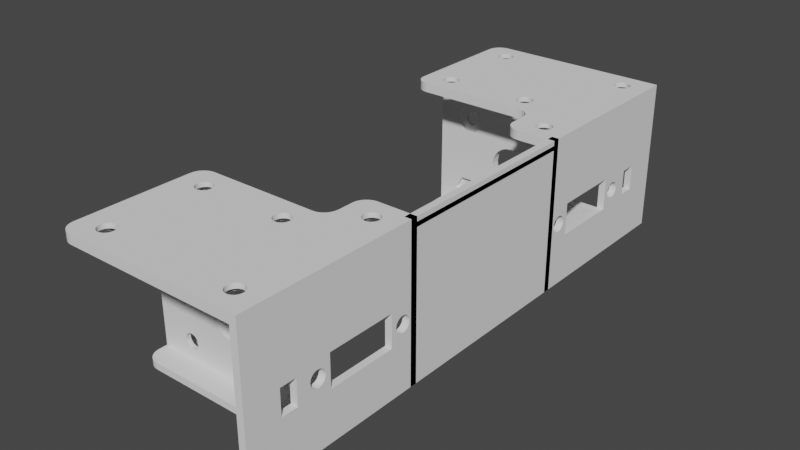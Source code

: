 # Source: 001.blend  (saved by Blender 2.82.7; exported with 4.5.12 LTS)
import bpy
from mathutils import Matrix  # noqa: F401  (used for matrix-valued properties, if any)

bpy.ops.wm.read_factory_settings(use_empty=True)
scene = bpy.context.scene
scene.name = 'Scene'

# ---- collections
col_collection = bpy.data.collections.new('Collection'); scene.collection.children.link(col_collection)

# ---- world
world_world = bpy.data.worlds.new('World'); scene.world = world_world
world_world.use_nodes = True; world_world.node_tree.nodes.clear()
_N = world_world.node_tree.nodes; _L = world_world.node_tree.links
n0 = _N.new('ShaderNodeOutputWorld'); n0.name = 'World Output'; n0.location = (300, 300)
n1 = _N.new('ShaderNodeBackground'); n1.name = 'Background'; n1.location = (10, 300)
n1.inputs[0].default_value = (0.05088, 0.05088, 0.05088, 1.0)
_L.new(n1.outputs[0], n0.inputs[0])
n0.is_active_output = True
world_world.color = (0.05088, 0.05088, 0.05088)
world_world.use_sun_shadow = False
world_world.sun_shadow_jitter_overblur = 0.0

# ---- meshes
me_motormount = bpy.data.meshes.new('motorMount')
me_motormount.from_pydata([(-22.46, 4.115e-14, 16.85), (-21.3, 4.152e-14, 17.0), (-21.3, -2.0, 17.0), (-22.46, -2.0, 16.85), (-23.55, 4.005e-14, 16.4), (-23.55, -2.0, 16.4), (-24.48, -2.0, 15.68), (-24.48, 3.83e-14, 15.68), (-25.2, -2.0, 14.75), (-25.2, 3.603e-14, 14.75), (-25.65, 3.338e-14, 13.66), (-25.65, -2.0, 13.66), (-25.8, 3.053e-14, 12.5), (-25.8, -2.0, 12.5), (-25.65, -2.0, 11.34), (-25.65, 2.769e-14, 11.34), (-25.2, 2.504e-14, 10.25), (-25.2, -2.0, 10.25), (-24.48, 2.276e-14, 9.318), (-24.48, -2.0, 9.318), (-23.55, 2.101e-14, 8.603), (-23.55, -2.0, 8.603), (-22.46, 1.991e-14, 8.153), (-22.46, -2.0, 8.153), (-21.3, 1.954e-14, 8.0), (-21.3, -2.0, 8.0), (-10.11, 4.152e-14, 17.0), (-10.11, -2.0, 17.0), (-10.11, 1.954e-14, 8.0), (-10.11, -2.0, 8.0), (0.0, 2.198e-14, 9.0), (0.0, 0.0, -3.519e-33), (-7.169, 2.198e-14, 9.0), (-35.79, 9.831e-15, 3.85), (-34.15, 2.554e-15, 1.0), (-40.0, 0.0, -3.519e-33), (0.0, 3.908e-14, 16.0), (-7.169, 3.908e-14, 16.0), (-8.063, 4.046e-14, 16.56), (-30.85, 2.554e-15, 1.0), (0.0, 7.205e-14, 29.5), (-9.063, 4.129e-14, 16.9), (-30.85, 6.128e-14, 24.0), (-40.0, 7.205e-14, 29.5), (-34.15, 4.673e-14, 18.3), (-34.15, 1.711e-14, 6.7), (-29.21, 9.831e-15, 3.85), (-30.85, 1.711e-14, 6.7), (-35.79, 5.401e-14, 21.15), (-30.85, 4.673e-14, 18.3), (-34.15, 6.128e-14, 24.0), (-29.21, 5.401e-14, 21.15), (-9.063, 1.978e-14, 8.097), (-8.063, 2.061e-14, 8.437), (-40.0, -2.0, 4.441e-15), (-33.79, -2.0, 4.79), (-33.79, -2.0, 20.21), (-33.18, -2.0, 5.298), (-32.8, -2.0, 5.422), (-33.18, -2.0, 19.7), (-33.52, -2.0, 19.92), (-33.99, -2.0, 20.56), (0.0, -2.0, 4.441e-15), (-9.063, -2.0, 8.097), (-33.52, -2.0, 2.617), (-33.79, -2.0, 2.91), (-31.64, -2.0, 2.499), (-32.01, -2.0, 2.328), (-31.33, -2.0, 2.755), (-32.4, -2.0, 5.447), (-33.18, -2.0, 2.402), (-8.063, -2.0, 8.437), (-33.99, -2.0, 3.261), (-31.1, -2.0, 3.079), (-32.8, -2.0, 2.278), (-7.169, -2.0, 9.0), (-32.8, -2.0, 19.58), (-34.09, -2.0, 3.649), (-32.4, -2.0, 2.253), (-32.4, -2.0, 19.55), (-34.09, -2.0, 4.051), (-33.99, -2.0, 4.439), (9.992e-16, -2.0, 9.0), (-8.063, -2.0, 16.56), (-7.169, -2.0, 16.0), (1.776e-15, -2.0, 16.0), (-32.01, -2.0, 19.63), (-40.0, -2.0, 29.5), (-31.64, -2.0, 22.5), (0.0, -2.0, 29.5), (-31.33, -2.0, 22.25), (-31.64, -2.0, 19.8), (-9.063, -2.0, 16.9), (-33.52, -2.0, 22.38), (-33.18, -2.0, 22.6), (-33.79, -2.0, 22.09), (-33.99, -2.0, 21.74), (-34.09, -2.0, 21.35), (-34.09, -2.0, 20.95), (-31.33, -2.0, 20.05), (-32.8, -2.0, 22.72), (-32.4, -2.0, 22.75), (-31.1, -2.0, 4.621), (-30.95, -2.0, 4.248), (-31.33, -2.0, 4.945), (-32.01, -2.0, 22.67), (-31.64, -2.0, 5.201), (-30.9, -2.0, 3.85), (-31.1, -2.0, 20.38), (-32.01, -2.0, 5.372), (-30.95, -2.0, 20.75), (-30.9, -2.0, 21.15), (-30.95, -2.0, 3.452), (-30.95, -2.0, 21.55), (-31.1, -2.0, 21.92), (-33.52, -2.0, 5.083), (2.984e-15, 17.33, 13.44), (3.059e-15, 17.05, 13.78), (6.55e-15, 19.5, 29.5), (3.116e-15, 16.69, 14.03), (2.896e-15, 17.51, 13.04), (3.152e-15, 16.29, 14.2), (2.8e-15, 17.6, 12.61), (3.553e-15, 13.0, 16.0), (3.164e-15, 15.85, 14.25), (3.152e-15, 15.41, 14.2), (3.116e-15, 15.01, 14.03), (3.059e-15, 14.65, 13.78), (2.984e-15, 14.37, 13.44), (2.896e-15, 14.19, 13.04), (2.8e-15, 14.1, 12.61), (1.998e-15, 13.0, 9.0), (2.703e-15, 14.13, 12.17), (2.61e-15, 14.27, 11.75), (2.528e-15, 14.5, 11.38), (2.461e-15, 14.82, 11.08), (2.414e-15, 15.21, 10.87), (2.39e-15, 15.63, 10.76), (2.39e-15, 16.07, 10.76), (1.972e-31, 19.5, -2.509e-14), (2.414e-15, 16.49, 10.87), (2.461e-15, 16.88, 11.08), (2.528e-15, 17.2, 11.38), (2.61e-15, 17.43, 11.75), (2.703e-15, 17.57, 12.17), (-32.35, 2.15, 29.5), (-30.71, 5.0, 29.5), (-16.65, 2.15, 29.5), (-39.6, 8.5, 29.5), (-39.12, 9.121, 29.5), (-35.65, 7.85, 29.5), (-39.9, 7.776, 29.5), (-37.29, 5.0, 29.5), (-0.7091, 14.5, 29.5), (-2.355, 17.35, 29.5), (-40.0, 7.0, 29.5), (-7.0, 19.5, 29.5), (-5.645, 17.35, 29.5), (-7.776, 19.4, 29.5), (-35.65, 2.15, 29.5), (-8.5, 19.1, 29.5), (-13.35, 2.15, 29.5), (-37.0, 10.0, 29.5), (-13.0, 10.0, 29.5), (-16.65, 7.85, 29.5), (-32.35, 7.85, 29.5), (-9.121, 18.62, 29.5), (-9.598, 18.0, 29.5), (-9.898, 17.28, 29.5), (-7.291, 14.5, 29.5), (-10.0, 16.5, 29.5), (-10.0, 13.0, 29.5), (-10.1, 12.22, 29.5), (-5.645, 11.65, 29.5), (-10.4, 11.5, 29.5), (-2.355, 11.65, 29.5), (-10.88, 10.88, 29.5), (-13.35, 7.85, 29.5), (-12.22, 10.1, 29.5), (-11.5, 10.4, 29.5), (-11.71, 5.0, 29.5), (-18.29, 5.0, 29.5), (-37.78, 9.898, 29.5), (-38.5, 9.598, 29.5), (-5.402, 6.5, -1.443e-14), (-5.879, 5.879, -1.305e-14), (-6.5, 5.402, -1.199e-14), (-5.102, 7.224, -1.604e-14), (-7.224, 5.102, -1.133e-14), (-5.0, 8.0, -1.776e-14), (-8.0, 5.0, -1.11e-14), (-5.0, 16.5, -3.664e-14), (-2.0, 19.5, -4.33e-14), (-4.898, 17.28, -3.836e-14), (-2.776, 19.4, -4.307e-14), (-4.121, 18.62, -4.135e-14), (-4.598, 18.0, -3.997e-14), (-3.5, 19.1, -4.241e-14), (-37.0, 5.0, -1.11e-14), (-40.0, 2.0, -4.441e-15), (-39.6, 3.5, -7.772e-15), (-39.9, 2.776, -6.165e-15), (-37.78, 4.898, -1.088e-14), (-38.5, 4.598, -1.021e-14), (-39.12, 4.121, -9.151e-15), (-30.85, -1.0, 18.3), (-34.15, -1.0, 18.3), (-35.79, -1.0, 21.15), (-34.15, -1.0, 24.0), (-30.85, -1.0, 24.0), (-29.21, -1.0, 21.15), (-30.85, -1.0, 1.0), (-34.15, -1.0, 1.0), (-35.79, -1.0, 3.85), (-34.15, -1.0, 6.7), (-30.85, -1.0, 6.7), (-29.21, -1.0, 3.85), (1.972e-31, -20.5, 2.82e-14), (6.55e-15, -20.5, 29.5), (3.386e-15, -13.0, 15.25), (2.165e-15, -9.5, 9.75), (2.165e-15, -13.0, 9.75), (2.984e-15, -3.372, 13.44), (3.059e-15, -3.652, 13.78), (3.116e-15, -4.007, 14.03), (2.896e-15, -3.186, 13.04), (3.152e-15, -4.415, 14.2), (2.8e-15, -3.103, 12.61), (3.164e-15, -4.85, 14.25), (3.152e-15, -5.285, 14.2), (2.461e-15, -3.821, 11.08), (2.528e-15, -3.502, 11.38), (2.61e-15, -3.267, 11.75), (2.703e-15, -3.131, 12.17), (2.414e-15, -4.206, 10.87), (2.39e-15, -4.631, 10.76), (3.386e-15, -9.5, 15.25), (3.116e-15, -5.693, 14.03), (3.059e-15, -6.048, 13.78), (2.984e-15, -6.328, 13.44), (2.896e-15, -6.514, 13.04), (2.8e-15, -6.597, 12.61), (2.39e-15, -5.069, 10.76), (2.703e-15, -6.569, 12.17), (2.61e-15, -6.433, 11.75), (2.528e-15, -6.198, 11.38), (2.461e-15, -5.879, 11.08), (2.414e-15, -5.494, 10.87), (-0.7091, -15.5, 29.5), (-2.355, -12.65, 29.5), (-5.645, -12.65, 29.5), (-2.355, -18.35, 29.5), (-5.645, -18.35, 29.5), (-32.35, -12.65, 29.5), (-30.71, -15.5, 29.5), (-7.291, -15.5, 29.5), (-35.65, -12.65, 29.5), (-32.35, -18.35, 29.5), (-37.0, -20.5, 29.5), (-35.65, -18.35, 29.5), (-40.0, -17.5, 29.5), (-37.29, -15.5, 29.5), (-37.78, -20.4, 29.5), (-39.9, -18.28, 29.5), (-38.5, -20.1, 29.5), (-39.6, -19.0, 29.5), (-39.12, -19.62, 29.5), (-3.5, -20.1, 4.463e-14), (-2.776, -20.4, 4.529e-14), (-2.0, -20.5, 4.552e-14), (-4.598, -19.0, 4.219e-14), (-4.121, -19.62, 4.357e-14), (-5.0, -17.5, 3.886e-14), (-4.898, -18.28, 4.058e-14), (-5.0, -10.0, 2.22e-14), (-5.402, -8.5, 1.887e-14), (-5.102, -9.224, 2.048e-14), (-5.879, -7.879, 1.749e-14), (-6.5, -7.402, 1.644e-14), (-7.224, -7.102, 1.577e-14), (-8.0, -7.0, 1.554e-14), (-38.5, -6.598, 1.465e-14), (-37.78, -6.898, 1.532e-14), (-37.0, -7.0, 1.554e-14), (-39.12, -6.121, 1.359e-14), (-39.6, -5.5, 1.221e-14), (-40.0, -4.0, 8.882e-15), (-39.9, -4.776, 1.061e-14), (-31.64, -1.0, 2.499), (-31.1, -1.0, 3.079), (-31.33, -1.0, 2.755), (-30.95, -1.0, 4.248), (-30.9, -1.0, 3.85), (-30.95, -1.0, 3.452), (-31.1, -1.0, 4.621), (-31.33, -1.0, 4.945), (-31.64, -1.0, 5.201), (-32.01, -1.0, 5.372), (-32.4, -1.0, 5.447), (-32.8, -1.0, 5.422), (-33.18, -1.0, 5.298), (-33.52, -1.0, 5.083), (-33.79, -1.0, 4.79), (-33.99, -1.0, 4.439), (-34.09, -1.0, 4.051), (-34.09, -1.0, 3.649), (-33.99, -1.0, 3.261), (-33.79, -1.0, 2.91), (-33.52, -1.0, 2.617), (-33.18, -1.0, 2.402), (-32.8, -1.0, 2.278), (-32.4, -1.0, 2.253), (-32.01, -1.0, 2.328), (-31.64, -1.0, 19.8), (-31.1, -1.0, 20.38), (-31.33, -1.0, 20.05), (-30.95, -1.0, 21.55), (-30.9, -1.0, 21.15), (-30.95, -1.0, 20.75), (-31.1, -1.0, 21.92), (-31.33, -1.0, 22.25), (-31.64, -1.0, 22.5), (-32.01, -1.0, 22.67), (-32.4, -1.0, 22.75), (-32.8, -1.0, 22.72), (-33.18, -1.0, 22.6), (-33.52, -1.0, 22.38), (-33.79, -1.0, 22.09), (-33.99, -1.0, 21.74), (-34.09, -1.0, 21.35), (-34.09, -1.0, 20.95), (-33.99, -1.0, 20.56), (-33.79, -1.0, 20.21), (-33.52, -1.0, 19.92), (-33.18, -1.0, 19.7), (-32.8, -1.0, 19.58), (-32.4, -1.0, 19.55), (-32.01, -1.0, 19.63), (1.5, -2.0, 16.0), (1.5, 13.0, 16.0), (1.5, 13.0, 9.0), (1.5, -2.0, 9.0), (1.5, 19.5, -3.436e-14), (1.5, 19.5, 29.5), (1.5, 17.6, 12.61), (1.5, 17.51, 13.04), (1.5, 15.85, 14.25), (1.5, 15.41, 14.2), (1.5, 17.33, 13.44), (1.5, 17.05, 13.78), (1.5, 16.69, 14.03), (1.5, 15.01, 14.03), (1.5, 14.65, 13.78), (1.5, 16.29, 14.2), (1.5, 14.37, 13.44), (1.5, 14.19, 13.04), (1.5, 14.1, 12.61), (1.5, 14.13, 12.17), (1.5, 14.27, 11.75), (1.5, 14.5, 11.38), (1.5, 14.82, 11.08), (1.5, 15.21, 10.87), (1.5, 15.63, 10.76), (1.5, 16.07, 10.76), (1.5, 16.49, 10.87), (1.5, 16.88, 11.08), (1.5, 17.2, 11.38), (1.5, 17.43, 11.75), (1.5, 17.57, 12.17), (-7.0, 19.5, 31.5), (-7.776, 19.4, 31.5), (-8.5, 19.1, 31.5), (-9.121, 18.62, 31.5), (-9.598, 18.0, 31.5), (-9.898, 17.28, 31.5), (-10.0, 16.5, 31.5), (1.5, 19.5, 31.5), (-10.0, 13.0, 31.5), (-13.0, 10.0, 31.5), (-12.22, 10.1, 31.5), (-11.5, 10.4, 31.5), (-10.88, 10.88, 31.5), (-10.4, 11.5, 31.5), (-10.1, 12.22, 31.5), (-37.0, 10.0, 31.5), (-40.0, -17.5, 31.5), (-40.0, 7.0, 31.5), (-37.78, 9.898, 31.5), (-38.5, 9.598, 31.5), (-39.12, 9.121, 31.5), (-39.6, 8.5, 31.5), (-39.9, 7.776, 31.5), (-37.29, 5.0, 30.5), (-35.65, 7.85, 30.5), (-32.35, 7.85, 30.5), (-30.71, 5.0, 30.5), (-32.35, 2.15, 30.5), (-35.65, 2.15, 30.5), (-18.29, 5.0, 30.5), (-16.65, 7.85, 30.5), (-13.35, 7.85, 30.5), (-11.71, 5.0, 30.5), (-13.35, 2.15, 30.5), (-16.65, 2.15, 30.5), (-2.355, 17.35, 30.5), (-0.7091, 14.5, 30.5), (-2.355, 11.65, 30.5), (-5.645, 11.65, 30.5), (-7.291, 14.5, 30.5), (-5.645, 17.35, 30.5), (-40.0, -4.0, -1.5), (-40.0, 2.0, -1.5), (-39.9, 2.776, -1.5), (-39.6, 3.5, -1.5), (-39.12, 4.121, -1.5), (-38.5, 4.598, -1.5), (-37.78, 4.898, -1.5), (-37.0, 5.0, -1.5), (-8.0, 5.0, -1.5), (-5.0, 8.0, -1.5), (-5.102, 7.224, -1.5), (-5.402, 6.5, -1.5), (-5.879, 5.879, -1.5), (-6.5, 5.402, -1.5), (-7.224, 5.102, -1.5), (-5.0, 16.5, -1.5), (-4.898, 17.28, -1.5), (-4.598, 18.0, -1.5), (-4.121, 18.62, -1.5), (-3.5, 19.1, -1.5), (-2.776, 19.4, -1.5), (-2.0, 19.5, -1.5), (1.5, 19.5, -1.5), (1.5, -20.5, 29.5), (1.5, -20.5, 3.669e-14), (1.5, -3.103, 12.61), (1.5, -3.186, 13.04), (1.5, -4.85, 14.25), (1.5, -5.285, 14.2), (1.5, -3.372, 13.44), (1.5, -3.652, 13.78), (1.5, -4.007, 14.03), (1.5, -5.693, 14.03), (1.5, -6.048, 13.78), (1.5, -4.415, 14.2), (1.5, -6.328, 13.44), (1.5, -6.514, 13.04), (1.5, -6.597, 12.61), (1.5, -6.569, 12.17), (1.5, -6.433, 11.75), (1.5, -6.198, 11.38), (1.5, -5.879, 11.08), (1.5, -5.494, 10.87), (1.5, -5.069, 10.76), (1.5, -4.631, 10.76), (1.5, -4.206, 10.87), (1.5, -3.821, 11.08), (1.5, -3.502, 11.38), (1.5, -3.267, 11.75), (1.5, -3.131, 12.17), (1.5, -13.0, 15.25), (1.5, -13.0, 9.75), (1.5, -9.5, 15.25), (1.5, -9.5, 9.75), (-39.9, -18.28, 31.5), (-39.6, -19.0, 31.5), (-39.12, -19.62, 31.5), (-38.5, -20.1, 31.5), (-37.78, -20.4, 31.5), (-37.0, -20.5, 31.5), (1.5, -20.5, 31.5), (-30.71, -15.5, 30.5), (-32.35, -18.35, 30.5), (-35.65, -18.35, 30.5), (-37.29, -15.5, 30.5), (-35.65, -12.65, 30.5), (-32.35, -12.65, 30.5), (-2.355, -12.65, 30.5), (-0.7091, -15.5, 30.5), (-2.355, -18.35, 30.5), (-5.645, -18.35, 30.5), (-7.291, -15.5, 30.5), (-5.645, -12.65, 30.5), (1.5, -20.5, -1.5), (-2.0, -20.5, -1.5), (-2.776, -20.4, -1.5), (-3.5, -20.1, -1.5), (-4.121, -19.62, -1.5), (-4.598, -19.0, -1.5), (-4.898, -18.28, -1.5), (-5.0, -17.5, -1.5), (-5.0, -10.0, -1.5), (-8.0, -7.0, -1.5), (-7.224, -7.102, -1.5), (-6.5, -7.402, -1.5), (-5.879, -7.879, -1.5), (-5.402, -8.5, -1.5), (-5.102, -9.224, -1.5), (-37.0, -7.0, -1.5), (-37.78, -6.898, -1.5), (-38.5, -6.598, -1.5), (-39.12, -6.121, -1.5), (-39.6, -5.5, -1.5), (-39.9, -4.776, -1.5), (-2.885, 15.85, 31.5), (-2.584, 15.53, 31.5), (-3.255, 16.08, 31.5), (-2.373, 15.14, 31.5), (-3.672, 16.22, 31.5), (-2.264, 14.72, 31.5), (-4.11, 16.25, 31.5), (-2.264, 14.28, 31.5), (-4.541, -17.16, 31.5), (-4.938, -16.98, 31.5), (-4.541, 16.16, 31.5), (-32.88, -16.85, 31.5), (-2.373, 13.86, 31.5), (-34.94, -16.98, 31.5), (-35.28, -16.7, 31.5), (-34.54, -17.16, 31.5), (-34.11, -17.25, 31.5), (-33.67, -17.22, 31.5), (-33.25, -17.08, 31.5), (-35.53, -14.66, 31.5), (-35.28, -14.3, 31.5), (-4.938, 15.98, 31.5), (-35.7, -15.06, 31.5), (-35.75, -15.5, 31.5), (-35.7, -15.94, 31.5), (-35.53, -16.34, 31.5), (-5.276, 15.7, 31.5), (-5.534, 15.34, 31.5), (-5.695, 14.94, 31.5), (-5.75, 14.5, 31.5), (-5.695, 14.06, 31.5), (-5.534, 13.66, 31.5), (-5.276, 13.3, 31.5), (-4.938, 13.02, 31.5), (-4.541, 12.84, 31.5), (-4.11, 12.75, 31.5), (-13.88, 6.348, 31.5), (-13.58, 6.029, 31.5), (-14.25, 6.583, 31.5), (-13.37, 5.644, 31.5), (-14.67, 6.719, 31.5), (-13.26, 5.219, 31.5), (-15.11, 6.747, 31.5), (-3.672, 12.78, 31.5), (-13.26, 4.781, 31.5), (-15.54, 6.664, 31.5), (-13.37, 4.356, 31.5), (-15.94, 6.478, 31.5), (-2.584, 13.47, 31.5), (-2.885, 13.15, 31.5), (-2.885, -14.15, 31.5), (-2.584, -14.47, 31.5), (-3.255, 12.92, 31.5), (-3.255, -13.92, 31.5), (-2.373, -14.86, 31.5), (-13.58, 3.971, 31.5), (-3.672, -13.78, 31.5), (-13.88, 3.652, 31.5), (-4.11, -13.75, 31.5), (-14.25, 3.417, 31.5), (-4.541, -13.84, 31.5), (-14.67, 3.281, 31.5), (-4.938, -14.02, 31.5), (-2.264, -15.72, 31.5), (-2.373, -16.14, 31.5), (-2.264, -15.28, 31.5), (-2.584, -16.53, 31.5), (-5.276, -14.3, 31.5), (-15.11, 3.253, 31.5), (-2.885, -16.85, 31.5), (-5.534, -14.66, 31.5), (-15.54, 3.336, 31.5), (-3.255, -17.08, 31.5), (-5.695, -15.06, 31.5), (-3.672, -17.22, 31.5), (-4.11, -17.25, 31.5), (-32.88, 6.348, 31.5), (-16.28, 6.198, 31.5), (-32.58, 6.029, 31.5), (-16.53, 5.843, 31.5), (-33.25, 6.583, 31.5), (-32.37, 5.644, 31.5), (-16.7, 5.435, 31.5), (-33.67, 6.719, 31.5), (-32.26, 5.219, 31.5), (-16.75, 5.0, 31.5), (-34.11, 6.747, 31.5), (-16.7, 4.565, 31.5), (-32.26, 4.781, 31.5), (-34.54, 6.664, 31.5), (-32.37, 4.356, 31.5), (-16.53, 4.157, 31.5), (-34.94, 6.478, 31.5), (-32.58, 3.971, 31.5), (-16.28, 3.802, 31.5), (-35.28, 6.198, 31.5), (-32.88, 3.652, 31.5), (-35.53, 5.843, 31.5), (-35.7, 4.565, 31.5), (-35.75, 5.0, 31.5), (-35.53, 4.157, 31.5), (-35.28, 3.802, 31.5), (-35.7, 5.435, 31.5), (-15.94, 3.522, 31.5), (-32.88, -14.15, 31.5), (-32.58, -14.47, 31.5), (-33.25, -13.92, 31.5), (-33.25, 3.417, 31.5), (-32.37, -14.86, 31.5), (-33.67, -13.78, 31.5), (-33.67, 3.281, 31.5), (-5.75, -15.5, 31.5), (-32.26, -15.28, 31.5), (-34.11, -13.75, 31.5), (-34.11, 3.253, 31.5), (-34.54, 3.336, 31.5), (-5.695, -15.94, 31.5), (-32.26, -15.72, 31.5), (-34.54, -13.84, 31.5), (-5.534, -16.34, 31.5), (-32.37, -16.14, 31.5), (-34.94, -14.02, 31.5), (-34.94, 3.522, 31.5), (-5.276, -16.7, 31.5), (-32.58, -16.53, 31.5), (-32.58, 6.029, 30.5), (-32.88, 6.348, 30.5), (-33.25, 6.583, 30.5), (-32.37, 5.644, 30.5), (-33.67, 6.719, 30.5), (-32.26, 5.219, 30.5), (-34.11, 6.747, 30.5), (-32.26, 4.781, 30.5), (-34.54, 6.664, 30.5), (-32.37, 4.356, 30.5), (-34.94, 6.478, 30.5), (-32.58, 3.971, 30.5), (-35.28, 6.198, 30.5), (-35.53, 5.843, 30.5), (-33.25, 3.417, 30.5), (-32.88, 3.652, 30.5), (-33.67, 3.281, 30.5), (-34.11, 3.253, 30.5), (-35.75, 5.0, 30.5), (-35.7, 4.565, 30.5), (-35.53, 4.157, 30.5), (-35.7, 5.435, 30.5), (-35.28, 3.802, 30.5), (-34.94, 3.522, 30.5), (-34.54, 3.336, 30.5), (-13.58, 3.971, 30.5), (-13.88, 3.652, 30.5), (-14.25, 3.417, 30.5), (-13.37, 4.356, 30.5), (-14.67, 3.281, 30.5), (-13.26, 4.781, 30.5), (-15.11, 3.253, 30.5), (-13.26, 5.219, 30.5), (-15.54, 3.336, 30.5), (-13.37, 5.644, 30.5), (-15.94, 3.522, 30.5), (-13.58, 6.029, 30.5), (-16.28, 3.802, 30.5), (-16.53, 4.157, 30.5), (-13.88, 6.348, 30.5), (-14.25, 6.583, 30.5), (-14.67, 6.719, 30.5), (-15.11, 6.747, 30.5), (-16.75, 5.0, 30.5), (-16.7, 4.565, 30.5), (-16.53, 5.843, 30.5), (-16.7, 5.435, 30.5), (-15.54, 6.664, 30.5), (-15.94, 6.478, 30.5), (-16.28, 6.198, 30.5), (-2.584, 15.53, 30.5), (-2.885, 15.85, 30.5), (-3.255, 16.08, 30.5), (-2.373, 15.14, 30.5), (-3.672, 16.22, 30.5), (-2.264, 14.72, 30.5), (-4.11, 16.25, 30.5), (-2.264, 14.28, 30.5), (-4.541, 16.16, 30.5), (-2.373, 13.86, 30.5), (-4.938, 15.98, 30.5), (-2.584, 13.47, 30.5), (-5.276, 15.7, 30.5), (-5.534, 15.34, 30.5), (-3.255, 12.92, 30.5), (-2.885, 13.15, 30.5), (-3.672, 12.78, 30.5), (-4.11, 12.75, 30.5), (-5.75, 14.5, 30.5), (-5.695, 14.06, 30.5), (-5.534, 13.66, 30.5), (-5.695, 14.94, 30.5), (-5.276, 13.3, 30.5), (-4.938, 13.02, 30.5), (-4.541, 12.84, 30.5), (-32.58, -14.47, 30.5), (-32.88, -14.15, 30.5), (-33.25, -13.92, 30.5), (-32.37, -14.86, 30.5), (-33.67, -13.78, 30.5), (-32.26, -15.28, 30.5), (-34.11, -13.75, 30.5), (-32.26, -15.72, 30.5), (-34.54, -13.84, 30.5), (-32.37, -16.14, 30.5), (-34.94, -14.02, 30.5), (-32.58, -16.53, 30.5), (-35.28, -14.3, 30.5), (-35.53, -14.66, 30.5), (-33.25, -17.08, 30.5), (-32.88, -16.85, 30.5), (-33.67, -17.22, 30.5), (-34.11, -17.25, 30.5), (-35.75, -15.5, 30.5), (-35.7, -15.94, 30.5), (-35.53, -16.34, 30.5), (-35.7, -15.06, 30.5), (-35.28, -16.7, 30.5), (-34.94, -16.98, 30.5), (-34.54, -17.16, 30.5), (-2.584, -16.53, 30.5), (-2.885, -16.85, 30.5), (-3.255, -17.08, 30.5), (-2.373, -16.14, 30.5), (-3.672, -17.22, 30.5), (-2.264, -15.72, 30.5), (-4.11, -17.25, 30.5), (-2.264, -15.28, 30.5), (-4.541, -17.16, 30.5), (-2.373, -14.86, 30.5), (-4.938, -16.98, 30.5), (-2.584, -14.47, 30.5), (-5.276, -16.7, 30.5), (-5.534, -16.34, 30.5), (-2.885, -14.15, 30.5), (-3.255, -13.92, 30.5), (-3.672, -13.78, 30.5), (-4.11, -13.75, 30.5), (-5.75, -15.5, 30.5), (-5.695, -15.94, 30.5), (-5.534, -14.66, 30.5), (-5.695, -15.06, 30.5), (-4.541, -13.84, 30.5), (-4.938, -14.02, 30.5), (-5.276, -14.3, 30.5)], [], [(0, 1, 2), (0, 2, 3), (4, 3, 5), (4, 5, 6), (4, 0, 3), (7, 6, 8), (7, 4, 6), (9, 7, 8), (10, 8, 11), (10, 9, 8), (12, 11, 13), (12, 13, 14), (12, 10, 11), (15, 12, 14), (16, 14, 17), (16, 15, 14), (18, 17, 19), (18, 16, 17), (20, 19, 21), (20, 18, 19), (22, 21, 23), (22, 20, 21), (24, 23, 25), (24, 22, 23), (2, 1, 26), (27, 2, 26), (28, 24, 25), (28, 25, 29), (30, 31, 32), (33, 34, 35), (36, 37, 38), (39, 35, 34), (40, 26, 1), (40, 38, 41), (40, 41, 26), (40, 36, 38), (40, 42, 43), (40, 1, 42), (31, 35, 39), (44, 45, 33), (18, 46, 47), (16, 18, 47), (20, 46, 18), (48, 33, 35), (48, 44, 33), (15, 16, 47), (22, 46, 20), (12, 15, 47), (24, 39, 46), (24, 46, 22), (49, 47, 45), (49, 45, 44), (49, 12, 47), (10, 12, 49), (43, 48, 35), (9, 10, 49), (50, 48, 43), (7, 9, 49), (51, 7, 49), (4, 7, 51), (42, 50, 43), (0, 4, 51), (1, 51, 42), (1, 0, 51), (31, 24, 28), (31, 28, 52), (31, 39, 24), (53, 31, 52), (32, 31, 53), (54, 55, 56), (57, 58, 59), (60, 57, 59), (54, 56, 61), (29, 25, 62), (63, 29, 62), (54, 64, 65), (66, 67, 62), (68, 66, 62), (69, 14, 13), (25, 68, 62), (64, 54, 70), (63, 62, 71), (54, 65, 72), (23, 73, 25), (73, 68, 25), (70, 54, 74), (71, 62, 75), (59, 58, 76), (58, 69, 76), (54, 72, 77), (74, 54, 78), (69, 13, 79), (76, 69, 79), (54, 77, 80), (78, 54, 67), (54, 80, 81), (75, 62, 82), (83, 84, 85), (54, 81, 55), (79, 13, 11), (86, 79, 11), (87, 88, 89), (90, 2, 89), (2, 27, 89), (86, 11, 91), (92, 83, 89), (27, 92, 89), (83, 85, 89), (88, 90, 89), (67, 54, 62), (54, 61, 87), (93, 94, 87), (95, 93, 87), (96, 95, 87), (97, 96, 87), (98, 97, 87), (61, 98, 87), (91, 11, 8), (99, 91, 8), (87, 94, 100), (87, 100, 101), (102, 103, 19), (104, 102, 19), (87, 101, 105), (104, 19, 17), (106, 104, 17), (19, 103, 21), (87, 105, 88), (103, 107, 21), (106, 17, 14), (108, 99, 6), (109, 106, 14), (69, 109, 14), (110, 108, 6), (99, 8, 6), (110, 6, 5), (21, 107, 23), (111, 110, 5), (112, 73, 23), (107, 112, 23), (113, 111, 3), (114, 113, 3), (115, 57, 60), (111, 5, 3), (114, 3, 2), (115, 60, 56), (90, 114, 2), (55, 115, 56), (37, 84, 83), (38, 37, 83), (41, 83, 92), (41, 92, 27), (41, 38, 83), (26, 41, 27), (52, 28, 29), (52, 29, 63), (53, 63, 71), (53, 52, 63), (32, 71, 75), (32, 53, 71), (37, 36, 85), (37, 85, 84), (82, 30, 32), (75, 82, 32), (116, 117, 118), (119, 118, 117), (120, 116, 118), (121, 118, 119), (122, 120, 118), (123, 40, 118), (123, 124, 125), (123, 125, 126), (123, 121, 124), (123, 118, 121), (127, 123, 126), (128, 123, 127), (129, 123, 128), (130, 123, 129), (131, 130, 132), (131, 132, 133), (131, 133, 134), (131, 134, 135), (131, 135, 136), (131, 136, 137), (131, 137, 138), (131, 123, 130), (139, 138, 140), (139, 140, 141), (139, 141, 142), (139, 142, 143), (139, 143, 144), (139, 144, 122), (139, 122, 118), (139, 131, 138), (36, 40, 123), (31, 30, 131), (31, 131, 139), (145, 146, 147), (148, 149, 150), (151, 148, 150), (152, 151, 150), (153, 154, 118), (155, 151, 152), (156, 118, 154), (157, 156, 154), (43, 145, 147), (158, 156, 157), (43, 155, 152), (43, 159, 145), (43, 152, 159), (160, 158, 157), (40, 43, 147), (40, 147, 161), (162, 163, 164), (162, 164, 165), (166, 160, 157), (167, 166, 157), (168, 167, 157), (169, 168, 157), (170, 168, 169), (171, 170, 169), (172, 169, 173), (172, 171, 169), (174, 172, 173), (40, 175, 153), (40, 173, 175), (40, 153, 118), (176, 174, 173), (177, 163, 178), (177, 178, 179), (180, 179, 176), (180, 173, 40), (180, 176, 173), (180, 177, 179), (164, 163, 177), (161, 180, 40), (146, 164, 181), (146, 181, 147), (146, 165, 164), (150, 162, 165), (182, 162, 150), (183, 182, 150), (149, 183, 150), (184, 185, 31), (186, 31, 185), (187, 184, 31), (188, 31, 186), (189, 187, 31), (190, 31, 188), (139, 189, 31), (191, 189, 139), (192, 191, 139), (193, 191, 192), (194, 193, 192), (195, 196, 193), (195, 194, 197), (195, 193, 194), (35, 31, 190), (198, 35, 190), (199, 35, 198), (200, 201, 199), (200, 202, 203), (200, 198, 202), (200, 199, 198), (204, 200, 203), (43, 35, 54), (43, 54, 87), (205, 49, 44), (206, 205, 44), (206, 44, 48), (207, 206, 48), (207, 48, 50), (208, 207, 50), (208, 50, 42), (209, 208, 42), (209, 42, 210), (210, 42, 51), (210, 51, 205), (205, 51, 49), (211, 39, 34), (212, 211, 34), (212, 34, 33), (213, 212, 33), (213, 33, 45), (214, 213, 45), (214, 45, 215), (215, 45, 47), (215, 47, 216), (216, 47, 46), (216, 46, 39), (211, 216, 39), (217, 218, 219), (217, 220, 62), (217, 219, 221), (217, 221, 220), (222, 223, 85), (224, 85, 223), (225, 222, 85), (226, 85, 224), (227, 225, 85), (228, 85, 226), (229, 85, 228), (82, 230, 231), (82, 231, 232), (82, 232, 233), (82, 233, 227), (82, 227, 85), (234, 230, 82), (235, 234, 82), (236, 218, 89), (236, 89, 85), (236, 229, 237), (236, 237, 238), (236, 238, 239), (236, 239, 240), (236, 240, 241), (236, 85, 229), (242, 235, 82), (219, 218, 236), (220, 241, 243), (220, 243, 244), (220, 244, 245), (220, 245, 246), (220, 246, 247), (220, 247, 242), (220, 242, 82), (220, 236, 241), (62, 220, 82), (248, 249, 89), (250, 89, 249), (218, 248, 89), (251, 248, 218), (252, 251, 218), (253, 87, 89), (253, 89, 250), (254, 255, 252), (254, 250, 255), (254, 253, 250), (256, 87, 253), (257, 254, 252), (258, 259, 257), (258, 257, 252), (260, 256, 261), (260, 87, 256), (262, 259, 258), (263, 261, 259), (263, 260, 261), (264, 259, 262), (265, 263, 259), (266, 265, 259), (266, 259, 264), (218, 258, 252), (267, 268, 269), (270, 271, 267), (270, 267, 269), (272, 269, 217), (272, 273, 270), (272, 270, 269), (274, 272, 217), (62, 275, 276), (62, 276, 274), (62, 274, 217), (277, 275, 62), (278, 277, 62), (279, 278, 62), (280, 279, 62), (281, 282, 283), (284, 281, 283), (285, 284, 283), (286, 287, 285), (286, 285, 283), (54, 283, 280), (54, 280, 62), (54, 286, 283), (288, 67, 66), (289, 290, 68), (290, 66, 68), (291, 292, 107), (293, 289, 73), (289, 68, 73), (294, 291, 103), (291, 107, 103), (292, 293, 112), (293, 73, 112), (292, 112, 107), (295, 294, 102), (294, 103, 102), (296, 295, 104), (295, 102, 104), (297, 296, 106), (296, 104, 106), (298, 297, 109), (297, 106, 109), (299, 298, 69), (298, 109, 69), (300, 299, 58), (299, 69, 58), (301, 300, 57), (300, 58, 57), (302, 301, 115), (301, 57, 115), (303, 302, 55), (302, 115, 55), (304, 303, 81), (303, 55, 81), (304, 81, 80), (305, 304, 80), (305, 80, 77), (306, 305, 77), (306, 77, 72), (307, 306, 72), (307, 72, 65), (308, 307, 65), (309, 308, 64), (308, 65, 64), (310, 309, 70), (309, 64, 70), (311, 310, 74), (310, 70, 74), (312, 311, 78), (311, 74, 78), (288, 312, 67), (312, 78, 67), (290, 288, 66), (313, 86, 91), (314, 315, 99), (315, 91, 99), (316, 317, 111), (318, 314, 108), (314, 99, 108), (319, 316, 113), (316, 111, 113), (317, 318, 110), (318, 108, 110), (317, 110, 111), (320, 319, 114), (319, 113, 114), (321, 320, 90), (320, 114, 90), (322, 321, 88), (321, 90, 88), (323, 322, 105), (322, 88, 105), (324, 323, 101), (323, 105, 101), (325, 324, 100), (324, 101, 100), (326, 325, 94), (325, 100, 94), (327, 326, 93), (326, 94, 93), (328, 327, 95), (327, 93, 95), (329, 328, 96), (328, 95, 96), (329, 96, 97), (330, 329, 97), (330, 97, 98), (331, 330, 98), (331, 98, 61), (332, 331, 61), (332, 61, 56), (333, 332, 56), (334, 333, 60), (333, 56, 60), (335, 334, 59), (334, 60, 59), (336, 335, 76), (335, 59, 76), (337, 336, 79), (336, 76, 79), (313, 337, 86), (337, 79, 86), (315, 313, 91), (338, 85, 36), (338, 36, 339), (339, 36, 123), (340, 131, 30), (340, 30, 341), (341, 30, 82), (342, 118, 343), (139, 118, 342), (339, 123, 131), (340, 339, 131), (120, 122, 344), (120, 344, 345), (124, 346, 347), (116, 120, 345), (116, 345, 348), (116, 348, 349), (117, 116, 349), (125, 124, 347), (117, 349, 350), (126, 347, 351), (119, 117, 350), (126, 351, 352), (126, 125, 347), (121, 350, 353), (121, 119, 350), (127, 352, 354), (121, 353, 346), (127, 126, 352), (124, 121, 346), (128, 127, 354), (129, 354, 355), (129, 128, 354), (130, 355, 356), (130, 129, 355), (132, 356, 357), (132, 357, 358), (132, 130, 356), (133, 132, 358), (134, 358, 359), (134, 359, 360), (134, 133, 358), (135, 134, 360), (136, 360, 361), (136, 135, 360), (137, 136, 361), (137, 361, 362), (137, 362, 363), (138, 137, 363), (140, 138, 363), (140, 363, 364), (141, 140, 364), (141, 364, 365), (141, 365, 366), (142, 141, 366), (143, 142, 366), (143, 366, 367), (144, 143, 367), (144, 367, 368), (144, 368, 344), (122, 144, 344), (369, 156, 158), (370, 369, 158), (371, 370, 160), (370, 158, 160), (372, 371, 166), (371, 160, 166), (373, 372, 167), (372, 166, 167), (374, 373, 168), (375, 374, 168), (373, 167, 168), (375, 168, 170), (118, 156, 369), (118, 369, 376), (343, 118, 376), (170, 171, 377), (170, 377, 375), (178, 163, 378), (178, 378, 379), (179, 379, 380), (179, 178, 379), (176, 380, 381), (176, 179, 380), (174, 381, 382), (174, 176, 381), (172, 382, 383), (172, 174, 382), (171, 383, 377), (171, 172, 383), (163, 162, 384), (163, 384, 378), (87, 260, 385), (386, 43, 87), (386, 87, 385), (155, 43, 386), (384, 162, 182), (387, 384, 182), (388, 387, 182), (389, 388, 183), (388, 182, 183), (389, 183, 149), (390, 389, 148), (389, 149, 148), (391, 390, 151), (386, 391, 151), (390, 148, 151), (386, 151, 155), (392, 152, 150), (393, 392, 150), (393, 150, 165), (394, 393, 165), (394, 165, 146), (395, 394, 146), (395, 146, 396), (396, 146, 145), (396, 145, 397), (397, 145, 159), (397, 159, 392), (392, 159, 152), (398, 181, 164), (399, 398, 164), (399, 164, 177), (400, 399, 177), (400, 177, 180), (401, 400, 180), (401, 180, 402), (402, 180, 161), (402, 161, 403), (403, 161, 147), (403, 147, 398), (398, 147, 181), (404, 154, 405), (405, 154, 153), (405, 153, 406), (406, 153, 175), (406, 175, 407), (407, 175, 173), (407, 173, 169), (408, 407, 169), (408, 169, 157), (409, 408, 157), (409, 157, 404), (404, 157, 154), (410, 286, 54), (410, 54, 35), (410, 35, 411), (411, 35, 199), (411, 199, 201), (412, 411, 201), (413, 412, 201), (413, 201, 200), (414, 413, 204), (413, 200, 204), (415, 414, 203), (414, 204, 203), (416, 415, 202), (415, 203, 202), (417, 416, 198), (416, 202, 198), (417, 198, 418), (418, 198, 190), (187, 189, 419), (187, 419, 420), (184, 420, 421), (184, 187, 420), (185, 421, 422), (185, 422, 423), (185, 184, 421), (186, 185, 423), (188, 423, 424), (188, 186, 423), (190, 424, 418), (190, 188, 424), (419, 189, 191), (425, 419, 191), (425, 191, 193), (426, 425, 193), (427, 426, 196), (426, 193, 196), (428, 427, 195), (427, 196, 195), (429, 428, 197), (430, 429, 197), (428, 195, 197), (431, 430, 194), (430, 197, 194), (431, 194, 192), (139, 342, 432), (431, 139, 432), (192, 139, 431), (207, 208, 327), (208, 326, 327), (326, 208, 325), (207, 327, 328), (325, 208, 324), (207, 328, 329), (324, 208, 323), (207, 329, 330), (323, 208, 209), (323, 209, 322), (207, 330, 331), (322, 209, 321), (207, 331, 332), (321, 209, 320), (320, 209, 319), (332, 333, 206), (333, 334, 206), (207, 332, 206), (206, 334, 335), (206, 335, 336), (317, 316, 210), (316, 319, 210), (314, 318, 210), (318, 317, 210), (319, 209, 210), (336, 337, 205), (337, 313, 205), (313, 315, 205), (315, 314, 205), (314, 210, 205), (206, 336, 205), (213, 214, 302), (214, 301, 302), (301, 214, 300), (213, 302, 303), (300, 214, 299), (213, 303, 304), (299, 214, 298), (213, 304, 305), (298, 214, 215), (298, 215, 297), (213, 305, 306), (297, 215, 296), (213, 306, 307), (296, 215, 295), (295, 215, 294), (307, 308, 212), (308, 309, 212), (213, 307, 212), (212, 309, 310), (212, 310, 311), (292, 291, 216), (291, 294, 216), (289, 293, 216), (293, 292, 216), (294, 215, 216), (311, 312, 211), (312, 288, 211), (288, 290, 211), (290, 289, 211), (289, 216, 211), (212, 311, 211), (433, 218, 434), (434, 218, 217), (341, 82, 85), (338, 341, 85), (225, 227, 435), (225, 435, 436), (228, 437, 438), (222, 225, 436), (222, 436, 439), (222, 439, 440), (223, 222, 440), (229, 228, 438), (223, 440, 441), (237, 438, 442), (224, 223, 441), (237, 442, 443), (237, 229, 438), (226, 441, 444), (226, 224, 441), (238, 443, 445), (226, 444, 437), (238, 237, 443), (228, 226, 437), (239, 238, 445), (240, 445, 446), (240, 239, 445), (241, 446, 447), (241, 240, 446), (243, 447, 448), (243, 448, 449), (243, 241, 447), (244, 243, 449), (245, 449, 450), (245, 450, 451), (245, 244, 449), (246, 245, 451), (247, 451, 452), (247, 246, 451), (242, 247, 452), (242, 452, 453), (242, 453, 454), (235, 242, 454), (234, 235, 454), (234, 454, 455), (230, 234, 455), (230, 455, 456), (230, 456, 457), (231, 230, 457), (232, 231, 457), (232, 457, 458), (233, 232, 458), (233, 458, 459), (233, 459, 435), (227, 233, 435), (221, 219, 460), (221, 460, 461), (219, 236, 462), (219, 462, 460), (463, 221, 461), (220, 221, 463), (462, 220, 463), (236, 220, 462), (385, 260, 263), (464, 385, 263), (465, 464, 263), (465, 263, 265), (466, 465, 266), (467, 466, 266), (465, 265, 266), (467, 266, 264), (468, 467, 262), (467, 264, 262), (469, 468, 258), (468, 262, 258), (218, 433, 470), (469, 218, 470), (258, 218, 469), (471, 254, 472), (472, 254, 257), (472, 257, 259), (473, 472, 259), (473, 259, 261), (474, 473, 261), (474, 261, 475), (475, 261, 256), (475, 256, 476), (476, 256, 253), (476, 253, 471), (471, 253, 254), (477, 249, 478), (478, 249, 248), (478, 248, 479), (479, 248, 251), (479, 251, 252), (480, 479, 252), (480, 252, 255), (481, 480, 255), (481, 255, 482), (482, 255, 250), (482, 250, 477), (477, 250, 249), (483, 434, 217), (483, 217, 484), (484, 217, 269), (485, 484, 269), (485, 269, 268), (486, 485, 267), (487, 486, 267), (485, 268, 267), (487, 267, 271), (488, 487, 270), (487, 271, 270), (489, 488, 273), (488, 270, 273), (490, 489, 272), (489, 273, 272), (490, 272, 274), (491, 490, 274), (279, 280, 492), (279, 492, 493), (279, 493, 494), (278, 279, 494), (277, 494, 495), (277, 495, 496), (277, 278, 494), (275, 277, 496), (276, 496, 497), (276, 275, 496), (274, 497, 491), (274, 276, 497), (492, 280, 283), (498, 492, 283), (499, 498, 283), (499, 283, 282), (500, 499, 281), (501, 500, 281), (499, 282, 281), (501, 281, 284), (502, 501, 285), (501, 284, 285), (503, 502, 287), (410, 503, 287), (502, 285, 287), (410, 287, 286), (338, 436, 435), (444, 338, 437), (343, 349, 348), (349, 343, 350), (338, 343, 433), (343, 348, 345), (350, 343, 353), (437, 338, 438), (343, 345, 344), (347, 346, 339), (351, 347, 339), (346, 353, 339), (353, 343, 339), (342, 340, 341), (457, 456, 341), (458, 457, 341), (459, 458, 341), (435, 459, 341), (351, 339, 352), (338, 435, 341), (341, 456, 455), (352, 339, 354), (341, 455, 454), (354, 339, 355), (442, 438, 462), (443, 442, 462), (445, 443, 462), (446, 445, 462), (447, 446, 462), (438, 338, 462), (338, 433, 462), (355, 339, 356), (341, 454, 453), (462, 433, 460), (448, 447, 463), (356, 339, 340), (449, 448, 463), (357, 356, 340), (450, 449, 463), (358, 357, 340), (451, 450, 463), (359, 358, 340), (452, 451, 463), (360, 359, 340), (453, 452, 463), (361, 360, 340), (362, 361, 340), (363, 362, 340), (447, 462, 463), (341, 453, 463), (364, 363, 342), (365, 364, 342), (366, 365, 342), (367, 366, 342), (368, 367, 342), (344, 368, 342), (461, 460, 434), (343, 344, 342), (463, 461, 434), (363, 340, 342), (342, 341, 434), (460, 433, 434), (341, 463, 434), (339, 343, 338), (338, 440, 439), (440, 338, 441), (338, 439, 436), (441, 338, 444), (376, 504, 505), (504, 376, 506), (376, 505, 507), (506, 376, 508), (508, 376, 369), (376, 507, 509), (508, 369, 510), (376, 509, 511), (512, 513, 469), (510, 369, 514), (513, 515, 469), (470, 512, 469), (376, 511, 516), (517, 518, 469), (519, 517, 469), (520, 519, 469), (521, 520, 469), (522, 521, 469), (515, 522, 469), (523, 524, 385), (514, 369, 525), (526, 523, 385), (527, 526, 385), (524, 386, 385), (528, 527, 385), (529, 528, 385), (469, 518, 468), (369, 370, 530), (370, 371, 530), (529, 385, 464), (468, 518, 467), (525, 369, 530), (529, 464, 465), (467, 518, 466), (529, 465, 466), (518, 529, 466), (531, 530, 372), (530, 371, 372), (531, 372, 373), (531, 373, 374), (531, 374, 375), (532, 531, 375), (533, 532, 375), (534, 533, 377), (535, 534, 377), (533, 375, 377), (535, 377, 383), (536, 535, 383), (537, 536, 383), (537, 383, 382), (538, 537, 382), (538, 382, 381), (539, 538, 381), (379, 378, 540), (379, 540, 541), (540, 378, 542), (380, 379, 543), (379, 541, 543), (542, 378, 544), (381, 380, 545), (539, 381, 545), (380, 543, 545), (544, 378, 546), (547, 539, 548), (539, 545, 548), (546, 378, 549), (547, 548, 550), (549, 378, 551), (552, 553, 554), (516, 552, 555), (552, 554, 555), (556, 547, 557), (553, 556, 557), (554, 553, 557), (376, 516, 558), (516, 555, 558), (550, 559, 560), (547, 550, 560), (557, 547, 560), (559, 561, 562), (560, 559, 562), (561, 563, 564), (562, 561, 564), (563, 565, 566), (564, 563, 566), (567, 568, 470), (569, 567, 470), (558, 569, 470), (376, 558, 470), (470, 568, 570), (566, 565, 571), (565, 572, 571), (470, 570, 573), (571, 572, 574), (572, 575, 574), (470, 573, 576), (574, 575, 577), (470, 576, 578), (470, 578, 579), (470, 579, 512), (551, 378, 580), (581, 551, 580), (581, 580, 582), (583, 581, 582), (580, 378, 584), (583, 582, 585), (586, 583, 585), (587, 584, 384), (584, 378, 384), (586, 585, 588), (589, 586, 588), (587, 384, 590), (591, 589, 592), (589, 588, 592), (590, 384, 593), (591, 592, 594), (595, 591, 594), (593, 384, 596), (595, 594, 597), (598, 595, 597), (384, 387, 599), (387, 388, 599), (596, 384, 599), (598, 597, 600), (599, 388, 389), (601, 599, 389), (601, 389, 390), (601, 390, 391), (602, 603, 386), (604, 602, 386), (605, 604, 386), (606, 601, 386), (603, 606, 386), (601, 391, 386), (607, 598, 608), (598, 600, 608), (575, 607, 609), (607, 608, 609), (608, 600, 610), (600, 611, 610), (575, 609, 612), (577, 575, 612), (610, 611, 613), (611, 614, 613), (615, 577, 616), (577, 612, 616), (613, 614, 617), (618, 619, 617), (614, 618, 617), (620, 615, 621), (615, 616, 621), (617, 619, 622), (623, 620, 624), (620, 621, 624), (622, 619, 625), (626, 605, 625), (619, 626, 625), (627, 623, 628), (623, 624, 628), (625, 605, 524), (605, 386, 524), (513, 627, 515), (627, 628, 515), (433, 376, 470), (433, 343, 376), (629, 394, 395), (629, 630, 394), (631, 394, 630), (632, 629, 395), (633, 394, 631), (634, 632, 395), (635, 394, 633), (636, 634, 395), (393, 394, 635), (637, 393, 635), (638, 636, 395), (639, 393, 637), (640, 638, 395), (641, 393, 639), (642, 393, 641), (396, 643, 644), (396, 644, 640), (396, 640, 395), (645, 643, 396), (646, 645, 396), (392, 647, 648), (392, 648, 649), (392, 642, 650), (392, 650, 647), (392, 393, 642), (397, 649, 651), (397, 651, 652), (397, 652, 653), (397, 653, 646), (397, 646, 396), (397, 392, 649), (401, 402, 654), (402, 655, 654), (655, 402, 656), (401, 654, 657), (656, 402, 658), (401, 657, 659), (658, 402, 660), (401, 659, 661), (660, 402, 403), (660, 403, 662), (401, 661, 663), (662, 403, 664), (401, 663, 665), (664, 403, 666), (666, 403, 667), (665, 668, 400), (668, 669, 400), (401, 665, 400), (400, 669, 670), (400, 670, 671), (672, 673, 398), (673, 667, 398), (674, 675, 398), (675, 672, 398), (667, 403, 398), (671, 676, 399), (676, 677, 399), (677, 678, 399), (678, 674, 399), (674, 398, 399), (400, 671, 399), (679, 404, 405), (679, 680, 404), (681, 404, 680), (682, 679, 405), (683, 404, 681), (684, 682, 405), (685, 404, 683), (686, 684, 405), (409, 404, 685), (687, 409, 685), (688, 686, 405), (689, 409, 687), (690, 688, 405), (691, 409, 689), (692, 409, 691), (406, 693, 694), (406, 694, 690), (406, 690, 405), (695, 693, 406), (696, 695, 406), (408, 697, 698), (408, 698, 699), (408, 692, 700), (408, 700, 697), (408, 409, 692), (407, 699, 701), (407, 701, 702), (407, 702, 703), (407, 703, 696), (407, 696, 406), (407, 408, 699), (498, 502, 410), (502, 503, 410), (484, 485, 486), (418, 498, 417), (498, 410, 417), (486, 487, 488), (417, 410, 411), (484, 486, 488), (483, 484, 490), (488, 489, 490), (484, 488, 490), (417, 411, 413), (483, 490, 491), (411, 412, 413), (416, 417, 413), (416, 413, 414), (483, 491, 497), (415, 416, 414), (495, 494, 422), (496, 495, 421), (495, 422, 421), (494, 493, 423), (422, 494, 423), (497, 496, 420), (483, 497, 420), (496, 421, 420), (493, 492, 424), (423, 493, 424), (424, 492, 418), (420, 419, 432), (483, 420, 432), (432, 419, 425), (432, 425, 431), (431, 425, 426), (431, 426, 427), (430, 431, 429), (429, 431, 428), (431, 427, 428), (418, 492, 498), (498, 499, 500), (498, 500, 501), (498, 501, 502), (432, 342, 434), (483, 432, 434), (704, 476, 471), (704, 705, 476), (706, 476, 705), (707, 704, 471), (708, 476, 706), (709, 707, 471), (710, 476, 708), (711, 709, 471), (475, 476, 710), (712, 475, 710), (713, 711, 471), (714, 475, 712), (715, 713, 471), (716, 475, 714), (717, 475, 716), (472, 718, 719), (472, 719, 715), (472, 715, 471), (720, 718, 472), (721, 720, 472), (474, 722, 723), (474, 723, 724), (474, 717, 725), (474, 725, 722), (474, 475, 717), (473, 724, 726), (473, 726, 727), (473, 727, 728), (473, 728, 721), (473, 721, 472), (473, 474, 724), (478, 479, 729), (479, 730, 729), (730, 479, 731), (478, 729, 732), (731, 479, 733), (478, 732, 734), (733, 479, 735), (478, 734, 736), (735, 479, 480), (735, 480, 737), (478, 736, 738), (737, 480, 739), (478, 738, 740), (739, 480, 741), (741, 480, 742), (740, 743, 477), (743, 744, 477), (478, 740, 477), (477, 744, 745), (477, 745, 746), (747, 748, 481), (748, 742, 481), (749, 750, 481), (750, 747, 481), (742, 480, 481), (746, 751, 482), (751, 752, 482), (752, 753, 482), (753, 749, 482), (749, 481, 482), (477, 746, 482), (676, 671, 549), (677, 676, 549), (677, 549, 551), (677, 551, 581), (678, 677, 581), (674, 678, 581), (673, 672, 591), (667, 673, 591), (672, 589, 591), (674, 581, 583), (666, 667, 595), (667, 591, 595), (674, 583, 586), (675, 674, 586), (672, 675, 586), (664, 666, 598), (666, 595, 598), (672, 586, 589), (662, 664, 607), (664, 598, 607), (660, 662, 575), (662, 607, 575), (658, 660, 572), (660, 575, 572), (656, 658, 565), (658, 572, 565), (656, 565, 563), (655, 656, 561), (654, 655, 561), (656, 563, 561), (654, 561, 559), (657, 654, 550), (659, 657, 550), (654, 559, 550), (659, 550, 548), (659, 548, 545), (661, 659, 545), (663, 661, 545), (663, 545, 543), (663, 543, 541), (665, 663, 541), (665, 541, 540), (668, 665, 540), (669, 668, 540), (669, 540, 542), (669, 542, 544), (670, 669, 544), (671, 670, 544), (671, 544, 546), (671, 546, 549), (637, 590, 593), (637, 593, 596), (639, 637, 596), (648, 647, 603), (639, 596, 599), (641, 639, 599), (649, 648, 602), (642, 641, 599), (648, 603, 602), (642, 599, 601), (651, 649, 604), (649, 602, 604), (642, 601, 606), (650, 642, 606), (652, 651, 605), (651, 604, 605), (647, 650, 603), (650, 606, 603), (653, 652, 626), (652, 605, 626), (646, 653, 619), (653, 626, 619), (645, 646, 618), (646, 619, 618), (643, 645, 614), (645, 618, 614), (644, 643, 611), (643, 614, 611), (644, 611, 600), (640, 644, 597), (644, 600, 597), (638, 640, 594), (640, 597, 594), (638, 594, 592), (636, 638, 592), (636, 592, 588), (634, 636, 588), (632, 634, 588), (632, 588, 585), (632, 585, 582), (629, 632, 582), (629, 582, 580), (630, 629, 580), (631, 630, 580), (631, 580, 584), (631, 584, 587), (633, 631, 587), (633, 587, 590), (635, 633, 590), (637, 635, 590), (714, 622, 625), (716, 714, 625), (723, 722, 527), (716, 625, 524), (724, 723, 528), (723, 527, 528), (716, 524, 523), (717, 716, 523), (725, 717, 523), (726, 724, 529), (724, 528, 529), (725, 523, 526), (722, 725, 527), (725, 526, 527), (727, 726, 518), (726, 529, 518), (728, 727, 517), (727, 518, 517), (721, 728, 519), (728, 517, 519), (720, 721, 520), (721, 519, 520), (720, 520, 521), (718, 720, 522), (719, 718, 522), (720, 521, 522), (715, 719, 515), (719, 522, 515), (713, 715, 628), (715, 515, 628), (713, 628, 624), (713, 624, 621), (711, 713, 621), (709, 711, 621), (709, 621, 616), (707, 709, 616), (707, 616, 612), (704, 707, 612), (704, 612, 609), (704, 609, 608), (705, 704, 608), (705, 608, 610), (706, 705, 610), (708, 706, 610), (708, 610, 613), (710, 708, 613), (710, 613, 617), (710, 617, 622), (712, 710, 622), (714, 712, 622), (751, 564, 566), (752, 751, 566), (753, 752, 566), (748, 747, 615), (753, 566, 571), (742, 748, 620), (748, 615, 620), (753, 571, 574), (749, 753, 574), (750, 749, 574), (741, 742, 623), (742, 620, 623), (750, 574, 577), (747, 750, 615), (750, 577, 615), (739, 741, 627), (741, 623, 627), (737, 739, 513), (739, 627, 513), (735, 737, 512), (737, 513, 512), (733, 735, 579), (735, 512, 579), (731, 733, 578), (733, 579, 578), (731, 578, 576), (730, 731, 573), (729, 730, 573), (731, 576, 573), (729, 573, 570), (732, 729, 568), (734, 732, 568), (729, 570, 568), (734, 568, 567), (734, 567, 569), (736, 734, 569), (738, 736, 569), (738, 569, 558), (738, 558, 555), (740, 738, 555), (743, 740, 555), (743, 555, 554), (743, 554, 557), (744, 743, 557), (745, 744, 557), (745, 557, 560), (745, 560, 562), (746, 745, 562), (751, 746, 562), (751, 562, 564), (685, 510, 514), (687, 685, 514), (689, 687, 514), (689, 514, 525), (698, 697, 533), (689, 525, 530), (699, 698, 534), (691, 689, 530), (698, 533, 534), (692, 691, 531), (691, 530, 531), (701, 699, 535), (700, 692, 531), (699, 534, 535), (700, 531, 532), (702, 701, 536), (701, 535, 536), (697, 700, 533), (700, 532, 533), (703, 702, 537), (702, 536, 537), (696, 703, 538), (703, 537, 538), (695, 696, 539), (696, 538, 539), (695, 539, 547), (693, 695, 556), (695, 547, 556), (694, 693, 553), (690, 694, 553), (693, 556, 553), (690, 553, 552), (688, 690, 516), (690, 552, 516), (688, 516, 511), (686, 688, 511), (686, 511, 509), (684, 686, 509), (684, 509, 507), (682, 684, 507), (679, 682, 507), (679, 507, 505), (679, 505, 504), (680, 679, 504), (680, 504, 506), (681, 680, 506), (681, 506, 508), (683, 681, 508), (685, 683, 508), (685, 508, 510)])
me_motormount.use_remesh_fix_poles = True
me_motormount.use_remesh_preserve_attributes = False
me_motormount.use_mirror_vertex_groups = False
me_motormount.update()
me_motormountmirrored_001 = bpy.data.meshes.new('motorMountMirrored.001')
me_motormountmirrored_001.from_pydata([(-22.46, 42.0, 16.85), (-21.3, 42.0, 17.0), (-21.3, 40.0, 17.0), (-22.46, 40.0, 16.85), (-23.55, 42.0, 16.4), (-23.55, 40.0, 16.4), (-24.48, 42.0, 15.68), (-24.48, 40.0, 15.68), (-25.2, 42.0, 14.75), (-25.2, 40.0, 14.75), (-25.65, 42.0, 13.66), (-25.65, 40.0, 13.66), (-25.8, 42.0, 12.5), (-25.8, 40.0, 12.5), (-25.65, 42.0, 11.34), (-25.2, 42.0, 10.25), (-25.65, 40.0, 11.34), (-25.2, 40.0, 10.25), (-24.48, 42.0, 9.318), (-24.48, 40.0, 9.318), (-23.55, 42.0, 8.603), (-23.55, 40.0, 8.603), (-22.46, 42.0, 8.153), (-22.46, 40.0, 8.153), (-21.3, 42.0, 8.0), (-21.3, 40.0, 8.0), (-10.11, 42.0, 17.0), (-10.11, 40.0, 17.0), (-10.11, 40.0, 8.0), (-10.11, 42.0, 8.0), (-7.169, 40.0, 9.0), (0.0, 40.0, 0.0), (0.0, 40.0, 9.0), (-8.063, 40.0, 16.56), (-7.169, 40.0, 16.0), (0.0, 40.0, 16.0), (-40.0, 40.0, 0.0), (-34.15, 40.0, 1.0), (-35.79, 40.0, 3.85), (0.0, 40.0, 29.5), (-30.85, 40.0, 1.0), (-9.063, 40.0, 16.9), (-40.0, 40.0, 29.5), (-30.85, 40.0, 24.0), (-34.15, 40.0, 6.7), (-34.15, 40.0, 18.3), (-30.85, 40.0, 6.7), (-29.21, 40.0, 3.85), (-35.79, 40.0, 21.15), (-30.85, 40.0, 18.3), (-34.15, 40.0, 24.0), (-29.21, 40.0, 21.15), (-9.063, 40.0, 8.097), (-8.063, 40.0, 8.437), (-33.79, 42.0, 20.21), (-33.52, 42.0, 5.083), (-33.79, 42.0, 4.79), (-31.1, 42.0, 21.92), (-31.33, 42.0, 22.25), (-40.0, 42.0, 4.441e-15), (-33.18, 42.0, 19.7), (-32.8, 42.0, 5.422), (-33.18, 42.0, 5.298), (-33.52, 42.0, 19.92), (-33.99, 42.0, 20.56), (-33.79, 42.0, 2.91), (-33.52, 42.0, 2.617), (-33.18, 42.0, 2.402), (-32.4, 42.0, 5.447), (0.0, 42.0, 4.441e-15), (-9.063, 42.0, 8.097), (-32.01, 42.0, 2.328), (-31.64, 42.0, 2.499), (-31.33, 42.0, 2.755), (-33.99, 42.0, 3.261), (-31.1, 42.0, 3.079), (-32.8, 42.0, 2.278), (-8.063, 42.0, 8.437), (-32.8, 42.0, 19.58), (-7.169, 42.0, 9.0), (-34.09, 42.0, 3.649), (-32.4, 42.0, 2.253), (-32.4, 42.0, 19.55), (-34.09, 42.0, 4.051), (-33.99, 42.0, 4.439), (9.992e-16, 42.0, 9.0), (-32.01, 42.0, 19.63), (1.776e-15, 42.0, 16.0), (-7.169, 42.0, 16.0), (-8.063, 42.0, 16.56), (-31.64, 42.0, 19.8), (0.0, 42.0, 29.5), (-9.063, 42.0, 16.9), (-31.64, 42.0, 22.5), (-40.0, 42.0, 29.5), (-33.18, 42.0, 22.6), (-33.52, 42.0, 22.38), (-33.79, 42.0, 22.09), (-33.99, 42.0, 21.74), (-34.09, 42.0, 21.35), (-34.09, 42.0, 20.95), (-31.33, 42.0, 20.05), (-32.8, 42.0, 22.72), (-32.4, 42.0, 22.75), (-30.95, 42.0, 4.248), (-31.1, 42.0, 4.621), (-31.33, 42.0, 4.945), (-32.01, 42.0, 22.67), (-31.64, 42.0, 5.201), (-30.9, 42.0, 3.85), (-31.1, 42.0, 20.38), (-30.95, 42.0, 20.75), (-32.01, 42.0, 5.372), (-30.9, 42.0, 21.15), (-30.95, 42.0, 3.452), (-30.95, 42.0, 21.55), (6.55e-15, 20.5, 29.5), (3.059e-15, 22.95, 13.78), (2.984e-15, 22.67, 13.44), (3.116e-15, 23.31, 14.03), (2.896e-15, 22.49, 13.04), (3.152e-15, 23.71, 14.2), (2.8e-15, 22.4, 12.61), (3.553e-15, 27.0, 16.0), (3.152e-15, 24.59, 14.2), (3.164e-15, 24.15, 14.25), (3.116e-15, 24.99, 14.03), (3.059e-15, 25.35, 13.78), (2.984e-15, 25.63, 13.44), (2.896e-15, 25.81, 13.04), (2.8e-15, 25.9, 12.61), (2.703e-15, 25.87, 12.17), (1.998e-15, 27.0, 9.0), (2.61e-15, 25.73, 11.75), (2.528e-15, 25.5, 11.38), (2.461e-15, 25.18, 11.08), (2.414e-15, 24.79, 10.87), (2.39e-15, 24.37, 10.76), (2.39e-15, 23.93, 10.76), (2.414e-15, 23.51, 10.87), (1.972e-31, 20.5, -2.509e-14), (2.461e-15, 23.12, 11.08), (2.528e-15, 22.8, 11.38), (2.61e-15, 22.57, 11.75), (2.703e-15, 22.43, 12.17), (-16.65, 37.85, 29.5), (-30.71, 35.0, 29.5), (-32.35, 37.85, 29.5), (-35.65, 32.15, 29.5), (-39.12, 30.88, 29.5), (-39.6, 31.5, 29.5), (-2.355, 22.65, 29.5), (-0.7091, 25.5, 29.5), (-39.9, 32.22, 29.5), (-7.0, 20.5, 29.5), (-37.29, 35.0, 29.5), (-40.0, 33.0, 29.5), (-5.645, 22.65, 29.5), (-7.776, 20.6, 29.5), (-8.5, 20.9, 29.5), (-35.65, 37.85, 29.5), (-9.121, 21.38, 29.5), (-13.35, 37.85, 29.5), (-16.65, 32.15, 29.5), (-13.0, 30.0, 29.5), (-37.0, 30.0, 29.5), (-32.35, 32.15, 29.5), (-9.598, 22.0, 29.5), (-9.898, 22.72, 29.5), (-7.291, 25.5, 29.5), (-10.0, 23.5, 29.5), (-10.0, 27.0, 29.5), (-5.645, 28.35, 29.5), (-10.1, 27.78, 29.5), (-10.4, 28.5, 29.5), (-2.355, 28.35, 29.5), (-10.88, 29.12, 29.5), (-12.22, 29.9, 29.5), (-13.35, 32.15, 29.5), (-11.5, 29.6, 29.5), (-11.71, 35.0, 29.5), (-18.29, 35.0, 29.5), (-37.78, 30.1, 29.5), (-38.5, 30.4, 29.5), (-5.879, 34.12, -1.305e-14), (-5.402, 33.5, -1.443e-14), (-6.5, 34.6, -1.199e-14), (-5.102, 32.78, -1.604e-14), (-7.224, 34.9, -1.133e-14), (-5.0, 32.0, -1.776e-14), (-8.0, 35.0, -1.11e-14), (-5.0, 23.5, -3.664e-14), (-2.0, 20.5, -4.33e-14), (-4.898, 22.72, -3.836e-14), (-4.598, 22.0, -3.997e-14), (-2.776, 20.6, -4.307e-14), (-3.5, 20.9, -4.241e-14), (-4.121, 21.38, -4.135e-14), (-37.0, 35.0, -1.11e-14), (-40.0, 38.0, -4.441e-15), (-39.9, 37.22, -6.165e-15), (-38.5, 35.4, -1.021e-14), (-37.78, 35.1, -1.088e-14), (-39.6, 36.5, -7.772e-15), (-39.12, 35.88, -9.151e-15), (-30.85, 41.0, 18.3), (-34.15, 41.0, 18.3), (-35.79, 41.0, 21.15), (-34.15, 41.0, 24.0), (-30.85, 41.0, 24.0), (-29.21, 41.0, 21.15), (-30.85, 41.0, 1.0), (-34.15, 41.0, 1.0), (-35.79, 41.0, 3.85), (-34.15, 41.0, 6.7), (-30.85, 41.0, 6.7), (-29.21, 41.0, 3.85), (3.386e-15, 53.0, 15.25), (6.55e-15, 60.5, 29.5), (1.972e-31, 60.5, 2.82e-14), (2.165e-15, 49.5, 9.75), (2.165e-15, 53.0, 9.75), (3.059e-15, 43.65, 13.78), (2.984e-15, 43.37, 13.44), (3.116e-15, 44.01, 14.03), (2.896e-15, 43.19, 13.04), (3.152e-15, 44.41, 14.2), (2.8e-15, 43.1, 12.61), (3.164e-15, 44.85, 14.25), (3.152e-15, 45.29, 14.2), (2.528e-15, 43.5, 11.38), (2.461e-15, 43.82, 11.08), (2.61e-15, 43.27, 11.75), (2.703e-15, 43.13, 12.17), (2.414e-15, 44.21, 10.87), (2.39e-15, 44.63, 10.76), (3.386e-15, 49.5, 15.25), (3.116e-15, 45.69, 14.03), (3.059e-15, 46.05, 13.78), (2.984e-15, 46.33, 13.44), (2.896e-15, 46.51, 13.04), (2.8e-15, 46.6, 12.61), (2.39e-15, 45.07, 10.76), (2.703e-15, 46.57, 12.17), (2.61e-15, 46.43, 11.75), (2.528e-15, 46.2, 11.38), (2.461e-15, 45.88, 11.08), (2.414e-15, 45.49, 10.87), (-2.355, 52.65, 29.5), (-0.7091, 55.5, 29.5), (-5.645, 52.65, 29.5), (-2.355, 58.35, 29.5), (-5.645, 58.35, 29.5), (-32.35, 52.65, 29.5), (-7.291, 55.5, 29.5), (-30.71, 55.5, 29.5), (-35.65, 52.65, 29.5), (-32.35, 58.35, 29.5), (-35.65, 58.35, 29.5), (-37.0, 60.5, 29.5), (-37.29, 55.5, 29.5), (-40.0, 57.5, 29.5), (-37.78, 60.4, 29.5), (-39.9, 58.28, 29.5), (-38.5, 60.1, 29.5), (-39.6, 59.0, 29.5), (-39.12, 59.62, 29.5), (-3.5, 60.1, 4.463e-14), (-4.121, 59.62, 4.357e-14), (-4.598, 59.0, 4.219e-14), (-2.0, 60.5, 4.552e-14), (-5.0, 57.5, 3.886e-14), (-2.776, 60.4, 4.529e-14), (-4.898, 58.28, 4.058e-14), (-5.0, 50.0, 2.22e-14), (-5.102, 49.22, 2.048e-14), (-5.402, 48.5, 1.887e-14), (-5.879, 47.88, 1.749e-14), (-6.5, 47.4, 1.644e-14), (-7.224, 47.1, 1.577e-14), (-8.0, 47.0, 1.554e-14), (-37.78, 46.9, 1.532e-14), (-38.5, 46.6, 1.465e-14), (-39.12, 46.12, 1.359e-14), (-39.6, 45.5, 1.221e-14), (-37.0, 47.0, 1.554e-14), (-39.9, 44.78, 1.061e-14), (-40.0, 44.0, 8.882e-15), (-32.8, 41.0, 2.278), (-32.4, 41.0, 2.253), (-32.01, 41.0, 2.328), (-31.64, 41.0, 2.499), (-30.9, 41.0, 3.85), (-30.95, 41.0, 4.248), (-31.33, 41.0, 2.755), (-31.1, 41.0, 4.621), (-31.1, 41.0, 3.079), (-31.33, 41.0, 4.945), (-30.95, 41.0, 3.452), (-31.64, 41.0, 5.201), (-32.01, 41.0, 5.372), (-32.4, 41.0, 5.447), (-32.8, 41.0, 5.422), (-33.18, 41.0, 5.298), (-33.52, 41.0, 5.083), (-33.79, 41.0, 4.79), (-33.99, 41.0, 4.439), (-34.09, 41.0, 4.051), (-34.09, 41.0, 3.649), (-33.99, 41.0, 3.261), (-33.79, 41.0, 2.91), (-33.52, 41.0, 2.617), (-33.18, 41.0, 2.402), (-32.8, 41.0, 19.58), (-32.4, 41.0, 19.55), (-32.01, 41.0, 19.63), (-31.64, 41.0, 19.8), (-30.9, 41.0, 21.15), (-30.95, 41.0, 21.55), (-31.33, 41.0, 20.05), (-31.1, 41.0, 21.92), (-31.1, 41.0, 20.38), (-31.33, 41.0, 22.25), (-30.95, 41.0, 20.75), (-31.64, 41.0, 22.5), (-32.01, 41.0, 22.67), (-32.4, 41.0, 22.75), (-32.8, 41.0, 22.72), (-33.18, 41.0, 22.6), (-33.52, 41.0, 22.38), (-33.79, 41.0, 22.09), (-33.99, 41.0, 21.74), (-34.09, 41.0, 21.35), (-34.09, 41.0, 20.95), (-33.99, 41.0, 20.56), (-33.79, 41.0, 20.21), (-33.52, 41.0, 19.92), (-33.18, 41.0, 19.7), (1.5, 42.0, 16.0), (1.5, 27.0, 16.0), (1.5, 27.0, 9.0), (1.5, 42.0, 9.0), (1.5, 20.5, 29.5), (1.5, 20.5, -3.436e-14), (1.5, 22.4, 12.61), (1.5, 22.49, 13.04), (1.5, 24.59, 14.2), (1.5, 24.15, 14.25), (1.5, 22.67, 13.44), (1.5, 22.95, 13.78), (1.5, 23.31, 14.03), (1.5, 24.99, 14.03), (1.5, 25.35, 13.78), (1.5, 23.71, 14.2), (1.5, 25.63, 13.44), (1.5, 25.81, 13.04), (1.5, 25.9, 12.61), (1.5, 25.87, 12.17), (1.5, 25.73, 11.75), (1.5, 25.5, 11.38), (1.5, 25.18, 11.08), (1.5, 24.79, 10.87), (1.5, 24.37, 10.76), (1.5, 23.93, 10.76), (1.5, 23.51, 10.87), (1.5, 23.12, 11.08), (1.5, 22.8, 11.38), (1.5, 22.57, 11.75), (1.5, 22.43, 12.17), (-7.0, 20.5, 31.5), (-7.776, 20.6, 31.5), (-8.5, 20.9, 31.5), (-9.121, 21.38, 31.5), (-9.598, 22.0, 31.5), (-9.898, 22.72, 31.5), (-10.0, 23.5, 31.5), (1.5, 20.5, 31.5), (-10.0, 27.0, 31.5), (-13.0, 30.0, 31.5), (-12.22, 29.9, 31.5), (-11.5, 29.6, 31.5), (-10.88, 29.12, 31.5), (-10.4, 28.5, 31.5), (-10.1, 27.78, 31.5), (-37.0, 30.0, 31.5), (-40.0, 57.5, 31.5), (-40.0, 33.0, 31.5), (-37.78, 30.1, 31.5), (-38.5, 30.4, 31.5), (-39.12, 30.88, 31.5), (-39.6, 31.5, 31.5), (-39.9, 32.22, 31.5), (-35.65, 32.15, 30.5), (-37.29, 35.0, 30.5), (-32.35, 32.15, 30.5), (-30.71, 35.0, 30.5), (-32.35, 37.85, 30.5), (-35.65, 37.85, 30.5), (-16.65, 32.15, 30.5), (-18.29, 35.0, 30.5), (-13.35, 32.15, 30.5), (-11.71, 35.0, 30.5), (-13.35, 37.85, 30.5), (-16.65, 37.85, 30.5), (-0.7091, 25.5, 30.5), (-2.355, 22.65, 30.5), (-2.355, 28.35, 30.5), (-5.645, 28.35, 30.5), (-7.291, 25.5, 30.5), (-5.645, 22.65, 30.5), (-40.0, 44.0, -1.5), (-40.0, 38.0, -1.5), (-39.9, 37.22, -1.5), (-39.6, 36.5, -1.5), (-39.12, 35.88, -1.5), (-38.5, 35.4, -1.5), (-37.78, 35.1, -1.5), (-37.0, 35.0, -1.5), (-8.0, 35.0, -1.5), (-5.0, 32.0, -1.5), (-5.102, 32.78, -1.5), (-5.402, 33.5, -1.5), (-5.879, 34.12, -1.5), (-6.5, 34.6, -1.5), (-7.224, 34.9, -1.5), (-5.0, 23.5, -1.5), (-4.898, 22.72, -1.5), (-4.598, 22.0, -1.5), (-4.121, 21.38, -1.5), (-3.5, 20.9, -1.5), (-2.776, 20.6, -1.5), (-2.0, 20.5, -1.5), (1.5, 20.5, -1.5), (1.5, 60.5, 3.669e-14), (1.5, 60.5, 29.5), (1.5, 43.1, 12.61), (1.5, 43.19, 13.04), (1.5, 45.29, 14.2), (1.5, 44.85, 14.25), (1.5, 43.37, 13.44), (1.5, 43.65, 13.78), (1.5, 44.01, 14.03), (1.5, 45.69, 14.03), (1.5, 46.05, 13.78), (1.5, 44.41, 14.2), (1.5, 46.33, 13.44), (1.5, 46.51, 13.04), (1.5, 46.6, 12.61), (1.5, 46.57, 12.17), (1.5, 46.43, 11.75), (1.5, 46.2, 11.38), (1.5, 45.88, 11.08), (1.5, 45.49, 10.87), (1.5, 45.07, 10.76), (1.5, 44.63, 10.76), (1.5, 44.21, 10.87), (1.5, 43.82, 11.08), (1.5, 43.5, 11.38), (1.5, 43.27, 11.75), (1.5, 43.13, 12.17), (1.5, 53.0, 15.25), (1.5, 53.0, 9.75), (1.5, 49.5, 15.25), (1.5, 49.5, 9.75), (-39.9, 58.28, 31.5), (-39.6, 59.0, 31.5), (-39.12, 59.62, 31.5), (-38.5, 60.1, 31.5), (-37.78, 60.4, 31.5), (-37.0, 60.5, 31.5), (1.5, 60.5, 31.5), (-32.35, 58.35, 30.5), (-30.71, 55.5, 30.5), (-35.65, 58.35, 30.5), (-37.29, 55.5, 30.5), (-35.65, 52.65, 30.5), (-32.35, 52.65, 30.5), (-2.355, 52.65, 30.5), (-0.7091, 55.5, 30.5), (-2.355, 58.35, 30.5), (-5.645, 58.35, 30.5), (-7.291, 55.5, 30.5), (-5.645, 52.65, 30.5), (1.5, 60.5, -1.5), (-2.0, 60.5, -1.5), (-2.776, 60.4, -1.5), (-3.5, 60.1, -1.5), (-4.121, 59.62, -1.5), (-4.598, 59.0, -1.5), (-4.898, 58.28, -1.5), (-5.0, 57.5, -1.5), (-5.0, 50.0, -1.5), (-8.0, 47.0, -1.5), (-7.224, 47.1, -1.5), (-6.5, 47.4, -1.5), (-5.879, 47.88, -1.5), (-5.402, 48.5, -1.5), (-5.102, 49.22, -1.5), (-37.0, 47.0, -1.5), (-37.78, 46.9, -1.5), (-38.5, 46.6, -1.5), (-39.12, 46.12, -1.5), (-39.6, 45.5, -1.5), (-39.9, 44.78, -1.5), (-32.88, 56.85, 31.5), (-5.276, 56.7, 31.5), (-4.938, 56.98, 31.5), (-32.58, 56.53, 31.5), (-2.584, 24.47, 31.5), (-2.885, 24.15, 31.5), (-3.255, 23.92, 31.5), (-2.373, 24.86, 31.5), (-3.672, 23.78, 31.5), (-2.264, 25.28, 31.5), (-4.11, 23.75, 31.5), (-2.264, 25.72, 31.5), (-4.541, 23.84, 31.5), (-4.541, 57.16, 31.5), (-2.373, 26.14, 31.5), (-4.938, 24.02, 31.5), (-35.28, 56.7, 31.5), (-34.94, 56.98, 31.5), (-34.54, 57.16, 31.5), (-34.11, 57.25, 31.5), (-33.67, 57.22, 31.5), (-33.25, 57.08, 31.5), (-35.28, 54.3, 31.5), (-35.53, 54.66, 31.5), (-35.7, 55.06, 31.5), (-35.75, 55.5, 31.5), (-5.276, 24.3, 31.5), (-35.7, 55.94, 31.5), (-35.53, 56.34, 31.5), (-5.534, 24.66, 31.5), (-5.695, 25.06, 31.5), (-5.75, 25.5, 31.5), (-5.695, 25.94, 31.5), (-5.534, 26.34, 31.5), (-5.276, 26.7, 31.5), (-4.938, 26.98, 31.5), (-4.541, 27.16, 31.5), (-4.11, 27.25, 31.5), (-13.88, 33.65, 31.5), (-13.58, 33.97, 31.5), (-14.25, 33.42, 31.5), (-13.37, 34.36, 31.5), (-14.67, 33.28, 31.5), (-13.26, 34.78, 31.5), (-15.11, 33.25, 31.5), (-13.26, 35.22, 31.5), (-3.672, 27.22, 31.5), (-15.54, 33.34, 31.5), (-13.37, 35.64, 31.5), (-15.94, 33.52, 31.5), (-2.584, 54.47, 31.5), (-2.885, 26.85, 31.5), (-2.584, 26.53, 31.5), (-2.885, 54.15, 31.5), (-3.255, 53.92, 31.5), (-3.255, 27.08, 31.5), (-2.373, 54.86, 31.5), (-3.672, 53.78, 31.5), (-13.58, 36.03, 31.5), (-4.11, 53.75, 31.5), (-13.88, 36.35, 31.5), (-4.541, 53.84, 31.5), (-14.25, 36.58, 31.5), (-4.938, 54.02, 31.5), (-14.67, 36.72, 31.5), (-2.373, 56.14, 31.5), (-2.264, 55.72, 31.5), (-2.264, 55.28, 31.5), (-2.584, 56.53, 31.5), (-5.276, 54.3, 31.5), (-15.11, 36.75, 31.5), (-2.885, 56.85, 31.5), (-5.534, 54.66, 31.5), (-15.54, 36.66, 31.5), (-3.255, 57.08, 31.5), (-5.695, 55.06, 31.5), (-3.672, 57.22, 31.5), (-4.11, 57.25, 31.5), (-32.88, 33.65, 31.5), (-16.28, 33.8, 31.5), (-32.58, 33.97, 31.5), (-16.53, 34.16, 31.5), (-33.25, 33.42, 31.5), (-32.37, 34.36, 31.5), (-16.7, 34.56, 31.5), (-33.67, 33.28, 31.5), (-32.26, 34.78, 31.5), (-16.75, 35.0, 31.5), (-34.11, 33.25, 31.5), (-32.26, 35.22, 31.5), (-16.7, 35.44, 31.5), (-34.54, 33.34, 31.5), (-32.37, 35.64, 31.5), (-16.53, 35.84, 31.5), (-34.94, 33.52, 31.5), (-32.58, 36.03, 31.5), (-16.28, 36.2, 31.5), (-35.28, 33.8, 31.5), (-32.88, 36.35, 31.5), (-35.53, 34.16, 31.5), (-35.75, 35.0, 31.5), (-35.7, 35.44, 31.5), (-35.53, 35.84, 31.5), (-35.28, 36.2, 31.5), (-35.7, 34.56, 31.5), (-32.88, 54.15, 31.5), (-15.94, 36.48, 31.5), (-32.58, 54.47, 31.5), (-33.25, 53.92, 31.5), (-33.67, 36.72, 31.5), (-33.25, 36.58, 31.5), (-32.37, 54.86, 31.5), (-33.67, 53.78, 31.5), (-34.11, 36.75, 31.5), (-32.26, 55.28, 31.5), (-5.75, 55.5, 31.5), (-34.11, 53.75, 31.5), (-32.26, 55.72, 31.5), (-5.695, 55.94, 31.5), (-34.54, 53.84, 31.5), (-34.54, 36.66, 31.5), (-32.37, 56.14, 31.5), (-5.534, 56.34, 31.5), (-34.94, 54.02, 31.5), (-34.94, 36.48, 31.5), (-32.58, 33.97, 30.5), (-32.88, 33.65, 30.5), (-33.25, 33.42, 30.5), (-32.37, 34.36, 30.5), (-33.67, 33.28, 30.5), (-32.26, 34.78, 30.5), (-34.11, 33.25, 30.5), (-32.26, 35.22, 30.5), (-34.54, 33.34, 30.5), (-32.37, 35.64, 30.5), (-34.94, 33.52, 30.5), (-32.58, 36.03, 30.5), (-35.28, 33.8, 30.5), (-35.53, 34.16, 30.5), (-32.88, 36.35, 30.5), (-33.25, 36.58, 30.5), (-33.67, 36.72, 30.5), (-34.11, 36.75, 30.5), (-35.7, 35.44, 30.5), (-35.75, 35.0, 30.5), (-35.53, 35.84, 30.5), (-35.7, 34.56, 30.5), (-35.28, 36.2, 30.5), (-34.94, 36.48, 30.5), (-34.54, 36.66, 30.5), (-13.58, 36.03, 30.5), (-13.88, 36.35, 30.5), (-14.25, 36.58, 30.5), (-13.37, 35.64, 30.5), (-14.67, 36.72, 30.5), (-13.26, 35.22, 30.5), (-15.11, 36.75, 30.5), (-13.26, 34.78, 30.5), (-15.54, 36.66, 30.5), (-13.37, 34.36, 30.5), (-15.94, 36.48, 30.5), (-13.58, 33.97, 30.5), (-16.28, 36.2, 30.5), (-16.53, 35.84, 30.5), (-13.88, 33.65, 30.5), (-14.25, 33.42, 30.5), (-14.67, 33.28, 30.5), (-15.11, 33.25, 30.5), (-16.7, 35.44, 30.5), (-16.75, 35.0, 30.5), (-16.7, 34.56, 30.5), (-16.53, 34.16, 30.5), (-15.54, 33.34, 30.5), (-15.94, 33.52, 30.5), (-16.28, 33.8, 30.5), (-2.584, 24.47, 30.5), (-2.885, 24.15, 30.5), (-3.255, 23.92, 30.5), (-2.373, 24.86, 30.5), (-3.672, 23.78, 30.5), (-2.264, 25.28, 30.5), (-4.11, 23.75, 30.5), (-2.264, 25.72, 30.5), (-4.541, 23.84, 30.5), (-2.373, 26.14, 30.5), (-4.938, 24.02, 30.5), (-2.584, 26.53, 30.5), (-5.276, 24.3, 30.5), (-5.534, 24.66, 30.5), (-2.885, 26.85, 30.5), (-3.255, 27.08, 30.5), (-3.672, 27.22, 30.5), (-4.11, 27.25, 30.5), (-5.695, 25.94, 30.5), (-5.75, 25.5, 30.5), (-5.534, 26.34, 30.5), (-5.695, 25.06, 30.5), (-5.276, 26.7, 30.5), (-4.938, 26.98, 30.5), (-4.541, 27.16, 30.5), (-32.58, 54.47, 30.5), (-32.88, 54.15, 30.5), (-33.25, 53.92, 30.5), (-32.37, 54.86, 30.5), (-33.67, 53.78, 30.5), (-32.26, 55.28, 30.5), (-34.11, 53.75, 30.5), (-32.26, 55.72, 30.5), (-34.54, 53.84, 30.5), (-32.37, 56.14, 30.5), (-34.94, 54.02, 30.5), (-32.58, 56.53, 30.5), (-35.28, 54.3, 30.5), (-35.53, 54.66, 30.5), (-32.88, 56.85, 30.5), (-33.25, 57.08, 30.5), (-33.67, 57.22, 30.5), (-34.11, 57.25, 30.5), (-35.7, 55.94, 30.5), (-35.75, 55.5, 30.5), (-35.53, 56.34, 30.5), (-35.7, 55.06, 30.5), (-35.28, 56.7, 30.5), (-34.94, 56.98, 30.5), (-34.54, 57.16, 30.5), (-2.584, 56.53, 30.5), (-2.885, 56.85, 30.5), (-3.255, 57.08, 30.5), (-2.373, 56.14, 30.5), (-3.672, 57.22, 30.5), (-2.264, 55.72, 30.5), (-4.11, 57.25, 30.5), (-2.264, 55.28, 30.5), (-4.541, 57.16, 30.5), (-2.373, 54.86, 30.5), (-4.938, 56.98, 30.5), (-2.584, 54.47, 30.5), (-5.276, 56.7, 30.5), (-5.534, 56.34, 30.5), (-2.885, 54.15, 30.5), (-3.255, 53.92, 30.5), (-3.672, 53.78, 30.5), (-4.11, 53.75, 30.5), (-5.695, 55.94, 30.5), (-5.75, 55.5, 30.5), (-5.695, 55.06, 30.5), (-5.534, 54.66, 30.5), (-4.541, 53.84, 30.5), (-4.938, 54.02, 30.5), (-5.276, 54.3, 30.5)], [], [(0, 1, 2), (0, 2, 3), (4, 0, 5), (0, 3, 5), (6, 4, 7), (4, 5, 7), (8, 6, 9), (10, 8, 9), (6, 7, 9), (10, 9, 11), (12, 10, 13), (14, 12, 13), (10, 11, 13), (15, 14, 16), (14, 13, 16), (15, 16, 17), (18, 15, 19), (15, 17, 19), (20, 18, 21), (18, 19, 21), (22, 20, 23), (24, 22, 23), (20, 21, 23), (24, 23, 25), (26, 2, 1), (27, 2, 26), (24, 25, 28), (29, 24, 28), (30, 31, 32), (33, 34, 35), (36, 37, 38), (2, 27, 39), (37, 36, 40), (41, 33, 39), (27, 41, 39), (33, 35, 39), (42, 43, 39), (43, 2, 39), (40, 36, 31), (38, 44, 45), (44, 46, 45), (46, 47, 19), (46, 19, 17), (19, 47, 21), (36, 38, 48), (38, 45, 48), (46, 17, 16), (21, 47, 23), (46, 16, 13), (47, 40, 25), (23, 47, 25), (45, 46, 49), (46, 13, 49), (49, 13, 11), (36, 48, 42), (49, 11, 9), (42, 48, 50), (49, 9, 7), (49, 7, 51), (51, 7, 5), (42, 50, 43), (51, 5, 3), (43, 51, 2), (51, 3, 2), (28, 25, 31), (52, 28, 31), (25, 40, 31), (52, 31, 53), (53, 31, 30), (54, 55, 56), (1, 57, 58), (54, 56, 59), (60, 61, 62), (60, 62, 63), (64, 54, 59), (65, 66, 59), (67, 59, 66), (12, 14, 68), (69, 24, 29), (69, 29, 70), (69, 71, 72), (69, 72, 73), (74, 65, 59), (69, 73, 24), (24, 75, 22), (24, 73, 75), (76, 59, 67), (77, 69, 70), (78, 61, 60), (78, 68, 61), (79, 69, 77), (80, 74, 59), (81, 59, 76), (82, 12, 68), (82, 68, 78), (83, 80, 59), (71, 59, 81), (84, 83, 59), (10, 12, 82), (56, 84, 59), (85, 69, 79), (10, 82, 86), (87, 88, 89), (90, 10, 86), (91, 26, 1), (91, 89, 92), (91, 92, 26), (91, 87, 89), (91, 58, 93), (91, 1, 58), (91, 93, 94), (69, 59, 71), (94, 64, 59), (94, 95, 96), (94, 96, 97), (94, 97, 98), (94, 98, 99), (94, 99, 100), (94, 100, 64), (8, 10, 90), (8, 90, 101), (102, 95, 94), (103, 102, 94), (18, 104, 105), (18, 105, 106), (107, 103, 94), (15, 18, 106), (93, 107, 94), (15, 106, 108), (20, 104, 18), (20, 109, 104), (6, 101, 110), (6, 110, 111), (6, 8, 101), (14, 15, 108), (4, 6, 111), (14, 108, 112), (14, 112, 68), (22, 109, 20), (4, 111, 113), (0, 4, 113), (22, 75, 114), (22, 114, 109), (0, 113, 115), (0, 115, 57), (63, 62, 55), (54, 63, 55), (1, 0, 57), (89, 88, 34), (89, 34, 33), (92, 89, 41), (26, 92, 41), (89, 33, 41), (26, 41, 27), (29, 28, 52), (70, 29, 52), (77, 70, 53), (70, 52, 53), (79, 77, 30), (77, 53, 30), (87, 35, 88), (88, 35, 34), (79, 32, 85), (30, 32, 79), (116, 117, 118), (117, 116, 119), (116, 118, 120), (119, 116, 121), (116, 120, 122), (116, 39, 123), (124, 125, 123), (126, 124, 123), (125, 121, 123), (121, 116, 123), (126, 123, 127), (127, 123, 128), (128, 123, 129), (129, 123, 130), (131, 130, 132), (133, 131, 132), (134, 133, 132), (135, 134, 132), (136, 135, 132), (137, 136, 132), (138, 137, 132), (130, 123, 132), (139, 138, 140), (141, 139, 140), (142, 141, 140), (143, 142, 140), (144, 143, 140), (122, 144, 140), (116, 122, 140), (138, 132, 140), (123, 39, 35), (132, 32, 31), (140, 132, 31), (145, 146, 147), (148, 149, 150), (116, 151, 152), (148, 150, 153), (151, 116, 154), (148, 153, 155), (155, 153, 156), (151, 154, 157), (157, 154, 158), (145, 147, 42), (157, 158, 159), (155, 156, 42), (147, 160, 42), (160, 155, 42), (145, 42, 39), (157, 159, 161), (162, 145, 39), (163, 164, 165), (166, 163, 165), (157, 161, 167), (157, 167, 168), (157, 168, 169), (169, 168, 170), (169, 170, 171), (172, 169, 173), (169, 171, 173), (172, 173, 174), (152, 175, 39), (175, 172, 39), (116, 152, 39), (172, 174, 176), (177, 164, 178), (179, 177, 178), (176, 179, 180), (39, 172, 180), (172, 176, 180), (179, 178, 180), (178, 164, 163), (39, 180, 162), (181, 163, 146), (145, 181, 146), (163, 166, 146), (166, 165, 148), (148, 165, 182), (148, 182, 183), (148, 183, 149), (31, 184, 185), (184, 31, 186), (31, 185, 187), (186, 31, 188), (31, 187, 189), (188, 31, 190), (31, 189, 140), (140, 189, 191), (140, 191, 192), (192, 191, 193), (192, 193, 194), (195, 192, 196), (192, 194, 197), (196, 192, 197), (190, 31, 36), (190, 36, 198), (198, 36, 199), (198, 199, 200), (201, 202, 203), (202, 198, 203), (198, 200, 203), (201, 203, 204), (59, 36, 94), (94, 36, 42), (45, 49, 205), (45, 205, 206), (48, 45, 206), (48, 206, 207), (50, 48, 207), (50, 207, 208), (43, 50, 208), (43, 208, 209), (51, 43, 209), (51, 209, 210), (205, 51, 210), (49, 51, 205), (37, 40, 211), (37, 211, 212), (213, 37, 212), (38, 37, 213), (44, 38, 213), (44, 213, 214), (46, 44, 214), (46, 214, 215), (216, 46, 215), (47, 46, 216), (40, 47, 216), (40, 216, 211), (217, 218, 219), (69, 220, 219), (221, 217, 219), (220, 221, 219), (87, 222, 223), (222, 87, 224), (87, 223, 225), (224, 87, 226), (87, 225, 227), (226, 87, 228), (228, 87, 229), (230, 231, 85), (232, 230, 85), (233, 232, 85), (227, 233, 85), (87, 227, 85), (85, 231, 234), (85, 234, 235), (91, 218, 236), (87, 91, 236), (237, 229, 236), (238, 237, 236), (239, 238, 236), (240, 239, 236), (241, 240, 236), (229, 87, 236), (85, 235, 242), (236, 218, 217), (243, 241, 220), (244, 243, 220), (245, 244, 220), (246, 245, 220), (247, 246, 220), (242, 247, 220), (241, 236, 220), (85, 242, 220), (85, 220, 69), (91, 248, 249), (248, 91, 250), (91, 249, 218), (218, 249, 251), (218, 251, 252), (91, 94, 253), (250, 91, 253), (252, 254, 255), (254, 250, 255), (250, 253, 255), (253, 94, 256), (252, 255, 257), (257, 258, 259), (252, 257, 259), (260, 256, 261), (256, 94, 261), (259, 258, 262), (258, 260, 263), (260, 261, 263), (262, 258, 264), (258, 263, 265), (258, 265, 266), (264, 258, 266), (252, 259, 218), (267, 268, 269), (219, 270, 271), (270, 272, 271), (272, 267, 271), (269, 273, 271), (267, 269, 271), (219, 271, 274), (275, 276, 69), (274, 275, 69), (219, 274, 69), (69, 276, 277), (69, 277, 278), (69, 278, 279), (69, 279, 280), (281, 282, 283), (281, 283, 284), (285, 281, 286), (281, 284, 286), (285, 286, 287), (280, 285, 59), (69, 280, 59), (285, 287, 59), (81, 76, 288), (71, 289, 290), (71, 81, 289), (72, 290, 291), (72, 71, 290), (104, 292, 293), (104, 109, 292), (73, 291, 294), (73, 72, 291), (105, 293, 295), (105, 104, 293), (75, 294, 296), (75, 73, 294), (106, 295, 297), (106, 105, 295), (114, 296, 298), (114, 75, 296), (108, 297, 299), (109, 298, 292), (109, 114, 298), (108, 106, 297), (112, 299, 300), (112, 300, 301), (112, 108, 299), (68, 112, 301), (61, 301, 302), (61, 302, 303), (61, 68, 301), (62, 61, 303), (55, 303, 304), (55, 62, 303), (56, 304, 305), (56, 55, 304), (84, 305, 306), (84, 56, 305), (83, 84, 306), (83, 306, 307), (80, 83, 307), (80, 307, 308), (74, 80, 308), (74, 308, 309), (65, 309, 310), (65, 74, 309), (66, 310, 311), (66, 65, 310), (67, 311, 312), (67, 66, 311), (76, 312, 288), (76, 67, 312), (81, 288, 289), (82, 78, 313), (86, 314, 315), (86, 82, 314), (90, 315, 316), (90, 86, 315), (115, 317, 318), (115, 113, 317), (101, 316, 319), (101, 90, 316), (57, 318, 320), (57, 115, 318), (110, 319, 321), (110, 101, 319), (58, 320, 322), (58, 57, 320), (111, 321, 323), (111, 110, 321), (93, 322, 324), (113, 323, 317), (113, 111, 323), (93, 58, 322), (107, 324, 325), (107, 325, 326), (107, 93, 324), (103, 107, 326), (102, 326, 327), (102, 327, 328), (102, 103, 326), (95, 102, 328), (96, 328, 329), (96, 95, 328), (97, 329, 330), (97, 96, 329), (98, 330, 331), (98, 97, 330), (99, 98, 331), (99, 331, 332), (100, 99, 332), (100, 332, 333), (64, 100, 333), (64, 333, 334), (54, 334, 335), (54, 64, 334), (63, 335, 336), (63, 54, 335), (60, 336, 337), (60, 63, 336), (78, 337, 313), (78, 60, 337), (82, 313, 314), (35, 87, 338), (339, 35, 338), (123, 35, 339), (32, 132, 340), (341, 32, 340), (85, 32, 341), (342, 116, 140), (343, 342, 140), (132, 123, 339), (132, 339, 340), (344, 122, 120), (345, 344, 120), (346, 347, 125), (345, 120, 118), (348, 345, 118), (349, 348, 118), (349, 118, 117), (346, 125, 124), (350, 349, 117), (351, 346, 126), (350, 117, 119), (352, 351, 126), (346, 124, 126), (353, 350, 121), (350, 119, 121), (354, 352, 127), (347, 353, 121), (352, 126, 127), (347, 121, 125), (354, 127, 128), (355, 354, 129), (354, 128, 129), (356, 355, 130), (355, 129, 130), (357, 356, 131), (358, 357, 131), (356, 130, 131), (358, 131, 133), (359, 358, 134), (360, 359, 134), (358, 133, 134), (360, 134, 135), (361, 360, 136), (360, 135, 136), (361, 136, 137), (362, 361, 137), (363, 362, 137), (363, 137, 138), (363, 138, 139), (364, 363, 139), (364, 139, 141), (365, 364, 141), (366, 365, 141), (366, 141, 142), (366, 142, 143), (367, 366, 143), (367, 143, 144), (368, 367, 144), (344, 368, 144), (344, 144, 122), (158, 154, 369), (158, 369, 370), (158, 370, 371), (159, 158, 371), (161, 371, 372), (161, 159, 371), (167, 372, 373), (167, 161, 372), (168, 373, 374), (168, 374, 375), (168, 167, 373), (170, 168, 375), (369, 154, 116), (376, 369, 116), (376, 116, 342), (377, 171, 375), (375, 171, 170), (378, 164, 177), (379, 378, 177), (380, 379, 177), (380, 177, 179), (381, 380, 176), (380, 179, 176), (382, 381, 174), (381, 176, 174), (383, 382, 173), (382, 174, 173), (377, 383, 171), (383, 173, 171), (384, 165, 164), (378, 384, 164), (385, 261, 94), (94, 42, 386), (385, 94, 386), (386, 42, 156), (182, 165, 384), (182, 384, 387), (183, 387, 388), (183, 182, 387), (149, 388, 389), (149, 183, 388), (150, 389, 390), (150, 149, 389), (153, 390, 391), (153, 150, 390), (156, 391, 386), (156, 153, 391), (392, 155, 393), (148, 155, 392), (394, 148, 392), (166, 148, 394), (395, 166, 394), (146, 166, 395), (147, 146, 395), (147, 395, 396), (160, 147, 396), (160, 396, 397), (393, 160, 397), (155, 160, 393), (398, 181, 399), (163, 181, 398), (400, 163, 398), (178, 163, 400), (401, 178, 400), (180, 178, 401), (162, 180, 401), (162, 401, 402), (145, 162, 402), (145, 402, 403), (399, 145, 403), (181, 145, 399), (404, 151, 405), (152, 151, 404), (175, 152, 404), (175, 404, 406), (407, 175, 406), (172, 175, 407), (169, 172, 407), (169, 407, 408), (409, 169, 408), (157, 169, 409), (151, 157, 409), (151, 409, 405), (59, 287, 410), (36, 59, 410), (411, 36, 410), (199, 36, 411), (200, 199, 411), (200, 411, 412), (200, 412, 413), (203, 200, 413), (204, 413, 414), (204, 203, 413), (201, 414, 415), (201, 204, 414), (202, 415, 416), (202, 201, 415), (198, 416, 417), (198, 202, 416), (418, 198, 417), (190, 198, 418), (419, 189, 187), (420, 419, 187), (421, 420, 185), (420, 187, 185), (422, 421, 184), (423, 422, 184), (421, 185, 184), (423, 184, 186), (424, 423, 188), (423, 186, 188), (418, 424, 190), (424, 188, 190), (191, 189, 419), (191, 419, 425), (193, 191, 425), (193, 425, 426), (193, 426, 427), (194, 193, 427), (197, 427, 428), (197, 194, 427), (196, 428, 429), (196, 197, 428), (195, 429, 430), (195, 430, 431), (195, 196, 429), (192, 195, 431), (432, 343, 140), (432, 140, 431), (431, 140, 192), (330, 208, 207), (330, 329, 208), (328, 208, 329), (331, 330, 207), (327, 208, 328), (332, 331, 207), (326, 208, 327), (333, 332, 207), (209, 208, 326), (325, 209, 326), (334, 333, 207), (324, 209, 325), (335, 334, 207), (322, 209, 324), (320, 209, 322), (206, 336, 335), (206, 337, 336), (206, 335, 207), (313, 337, 206), (314, 313, 206), (210, 318, 317), (210, 320, 318), (210, 323, 321), (210, 317, 323), (210, 209, 320), (205, 315, 314), (205, 316, 315), (205, 319, 316), (205, 321, 319), (205, 210, 321), (205, 314, 206), (305, 214, 213), (305, 304, 214), (303, 214, 304), (306, 305, 213), (302, 214, 303), (307, 306, 213), (301, 214, 302), (308, 307, 213), (215, 214, 301), (300, 215, 301), (309, 308, 213), (299, 215, 300), (310, 309, 213), (297, 215, 299), (295, 215, 297), (212, 311, 310), (212, 312, 311), (212, 310, 213), (288, 312, 212), (289, 288, 212), (216, 293, 292), (216, 295, 293), (216, 298, 296), (216, 292, 298), (216, 215, 295), (211, 290, 289), (211, 291, 290), (211, 294, 291), (211, 296, 294), (211, 216, 296), (211, 289, 212), (433, 218, 434), (219, 218, 433), (338, 85, 341), (87, 85, 338), (435, 227, 225), (436, 435, 225), (437, 438, 228), (436, 225, 223), (439, 436, 223), (440, 439, 223), (440, 223, 222), (437, 228, 229), (441, 440, 222), (442, 437, 237), (441, 222, 224), (443, 442, 237), (437, 229, 237), (444, 441, 226), (441, 224, 226), (445, 443, 238), (438, 444, 226), (443, 237, 238), (438, 226, 228), (445, 238, 239), (446, 445, 240), (445, 239, 240), (447, 446, 241), (446, 240, 241), (448, 447, 243), (449, 448, 243), (447, 241, 243), (449, 243, 244), (450, 449, 245), (451, 450, 245), (449, 244, 245), (451, 245, 246), (452, 451, 247), (451, 246, 247), (452, 247, 242), (453, 452, 242), (454, 453, 242), (454, 242, 235), (454, 235, 234), (455, 454, 234), (455, 234, 231), (456, 455, 231), (457, 456, 231), (457, 231, 230), (457, 230, 232), (458, 457, 232), (458, 232, 233), (459, 458, 233), (435, 459, 233), (435, 233, 227), (460, 217, 221), (461, 460, 221), (462, 236, 217), (460, 462, 217), (461, 221, 463), (463, 221, 220), (463, 220, 462), (462, 220, 236), (261, 385, 464), (263, 261, 464), (265, 464, 465), (265, 465, 466), (265, 263, 464), (266, 466, 467), (266, 265, 466), (264, 266, 467), (262, 467, 468), (262, 264, 467), (259, 468, 469), (259, 262, 468), (470, 434, 218), (470, 218, 469), (469, 218, 259), (471, 255, 472), (257, 255, 471), (258, 257, 471), (258, 471, 473), (260, 258, 473), (260, 473, 474), (475, 260, 474), (256, 260, 475), (476, 256, 475), (253, 256, 476), (255, 253, 476), (255, 476, 472), (249, 248, 477), (249, 477, 478), (251, 249, 478), (251, 478, 479), (480, 251, 479), (252, 251, 480), (481, 252, 480), (254, 252, 481), (482, 254, 481), (250, 254, 482), (248, 250, 482), (248, 482, 477), (219, 433, 483), (484, 219, 483), (270, 219, 484), (270, 484, 485), (272, 270, 485), (267, 485, 486), (267, 486, 487), (267, 272, 485), (268, 267, 487), (269, 487, 488), (269, 268, 487), (273, 488, 489), (273, 269, 488), (271, 489, 490), (271, 273, 489), (274, 271, 490), (274, 490, 491), (492, 280, 279), (493, 492, 279), (494, 493, 279), (494, 279, 278), (495, 494, 277), (496, 495, 277), (494, 278, 277), (496, 277, 276), (497, 496, 275), (496, 276, 275), (491, 497, 274), (497, 275, 274), (285, 280, 492), (285, 492, 498), (285, 498, 499), (281, 285, 499), (282, 499, 500), (282, 500, 501), (282, 281, 499), (283, 282, 501), (284, 501, 502), (284, 283, 501), (286, 502, 503), (286, 503, 410), (286, 284, 502), (287, 286, 410), (435, 436, 338), (438, 338, 444), (348, 349, 342), (350, 342, 349), (434, 342, 338), (345, 348, 342), (437, 338, 438), (353, 342, 350), (344, 345, 342), (339, 347, 346), (339, 346, 351), (339, 353, 347), (339, 342, 353), (341, 340, 343), (341, 456, 457), (341, 457, 458), (341, 458, 459), (341, 459, 435), (341, 435, 338), (352, 339, 351), (455, 456, 341), (354, 339, 352), (454, 455, 341), (355, 339, 354), (462, 437, 442), (462, 442, 443), (462, 443, 445), (462, 445, 446), (462, 446, 447), (462, 338, 437), (462, 434, 338), (453, 454, 341), (356, 339, 355), (460, 434, 462), (463, 447, 448), (340, 339, 356), (463, 448, 449), (340, 356, 357), (463, 449, 450), (340, 357, 358), (463, 450, 451), (340, 358, 359), (463, 451, 452), (340, 359, 360), (463, 452, 453), (340, 360, 361), (340, 361, 362), (340, 362, 363), (463, 462, 447), (463, 453, 341), (343, 363, 364), (343, 364, 365), (343, 365, 366), (343, 366, 367), (343, 367, 368), (343, 368, 344), (433, 460, 461), (343, 344, 342), (433, 461, 463), (343, 340, 363), (433, 341, 343), (433, 434, 460), (433, 463, 341), (338, 342, 339), (439, 440, 338), (441, 338, 440), (436, 439, 338), (444, 338, 441), (504, 505, 506), (504, 507, 505), (508, 509, 376), (510, 376, 509), (511, 508, 376), (512, 376, 510), (369, 376, 512), (513, 511, 376), (514, 369, 512), (515, 513, 376), (516, 369, 514), (469, 506, 517), (518, 515, 376), (469, 504, 506), (469, 517, 470), (519, 369, 516), (469, 520, 521), (469, 521, 522), (469, 522, 523), (469, 523, 524), (469, 524, 525), (469, 525, 504), (385, 526, 527), (385, 527, 528), (385, 528, 529), (385, 386, 526), (530, 370, 369), (530, 371, 370), (385, 529, 531), (385, 531, 532), (468, 520, 469), (530, 369, 519), (464, 385, 532), (467, 520, 468), (465, 464, 532), (372, 530, 533), (466, 520, 467), (466, 465, 532), (372, 371, 530), (466, 532, 520), (373, 372, 533), (374, 373, 533), (375, 374, 533), (375, 533, 534), (375, 534, 535), (377, 375, 535), (377, 535, 536), (377, 536, 537), (383, 377, 537), (383, 537, 538), (383, 538, 539), (382, 383, 539), (382, 539, 540), (381, 382, 540), (381, 540, 541), (542, 378, 379), (543, 542, 379), (544, 378, 542), (545, 379, 380), (545, 543, 379), (546, 378, 544), (547, 380, 381), (547, 381, 541), (547, 545, 380), (548, 378, 546), (549, 547, 541), (549, 541, 550), (551, 378, 548), (552, 549, 550), (553, 378, 551), (554, 555, 556), (554, 557, 555), (558, 550, 559), (558, 559, 555), (558, 555, 557), (560, 556, 518), (560, 554, 556), (561, 562, 552), (561, 550, 558), (561, 552, 550), (563, 564, 562), (563, 562, 561), (565, 566, 564), (565, 564, 563), (567, 566, 565), (567, 568, 566), (470, 569, 570), (470, 570, 571), (470, 571, 560), (470, 518, 376), (470, 560, 518), (572, 569, 470), (573, 568, 567), (573, 574, 568), (575, 572, 470), (576, 574, 573), (576, 577, 574), (578, 575, 470), (579, 577, 576), (580, 578, 470), (581, 580, 470), (517, 581, 470), (582, 378, 553), (582, 553, 583), (584, 582, 583), (584, 583, 585), (586, 378, 582), (587, 584, 585), (587, 585, 588), (384, 378, 586), (384, 586, 589), (590, 587, 588), (590, 588, 591), (592, 384, 589), (593, 591, 594), (593, 590, 591), (595, 384, 592), (596, 594, 597), (596, 593, 594), (598, 384, 595), (599, 597, 600), (599, 596, 597), (601, 387, 384), (601, 388, 387), (601, 384, 598), (602, 599, 600), (389, 388, 601), (389, 601, 603), (390, 389, 603), (391, 390, 603), (386, 604, 605), (386, 605, 606), (386, 606, 607), (386, 603, 608), (386, 608, 604), (386, 391, 603), (609, 600, 610), (609, 602, 600), (611, 609, 610), (611, 610, 577), (612, 602, 609), (612, 613, 614), (612, 614, 602), (615, 577, 579), (615, 611, 577), (616, 613, 612), (616, 617, 613), (618, 579, 619), (618, 615, 579), (620, 617, 616), (621, 619, 622), (621, 618, 619), (623, 617, 620), (623, 624, 617), (625, 622, 626), (625, 621, 622), (627, 624, 623), (627, 607, 628), (627, 628, 624), (507, 626, 505), (507, 625, 626), (526, 607, 627), (526, 386, 607), (376, 342, 470), (470, 342, 434), (395, 394, 629), (394, 630, 629), (630, 394, 631), (395, 629, 632), (631, 394, 633), (395, 632, 634), (633, 394, 635), (395, 634, 636), (635, 394, 392), (635, 392, 637), (395, 636, 638), (637, 392, 639), (395, 638, 640), (639, 392, 641), (641, 392, 642), (643, 644, 396), (640, 643, 396), (395, 640, 396), (396, 644, 645), (396, 645, 646), (647, 648, 393), (649, 647, 393), (650, 642, 393), (648, 650, 393), (642, 392, 393), (651, 649, 397), (652, 651, 397), (653, 652, 397), (646, 653, 397), (396, 646, 397), (649, 393, 397), (654, 402, 401), (654, 655, 402), (656, 402, 655), (657, 654, 401), (658, 402, 656), (659, 657, 401), (660, 402, 658), (661, 659, 401), (403, 402, 660), (662, 403, 660), (663, 661, 401), (664, 403, 662), (665, 663, 401), (666, 403, 664), (667, 403, 666), (400, 668, 665), (400, 669, 668), (400, 665, 401), (670, 669, 400), (671, 670, 400), (399, 672, 673), (399, 667, 672), (399, 674, 675), (399, 673, 674), (399, 403, 667), (398, 676, 671), (398, 677, 676), (398, 678, 677), (398, 675, 678), (398, 399, 675), (398, 671, 400), (404, 405, 679), (405, 680, 679), (680, 405, 681), (404, 679, 682), (681, 405, 683), (404, 682, 684), (683, 405, 685), (404, 684, 686), (685, 405, 409), (685, 409, 687), (404, 686, 688), (687, 409, 689), (404, 688, 690), (689, 409, 691), (691, 409, 692), (693, 694, 406), (690, 693, 406), (404, 690, 406), (406, 694, 695), (406, 695, 696), (697, 698, 408), (699, 697, 408), (700, 692, 408), (698, 700, 408), (692, 409, 408), (701, 699, 407), (702, 701, 407), (703, 702, 407), (696, 703, 407), (406, 696, 407), (699, 408, 407), (502, 501, 498), (503, 502, 498), (410, 503, 498), (417, 498, 418), (417, 410, 498), (488, 486, 485), (488, 487, 486), (411, 410, 417), (490, 484, 483), (412, 411, 417), (490, 485, 484), (490, 489, 488), (490, 488, 485), (413, 412, 417), (491, 490, 483), (413, 417, 416), (414, 416, 415), (414, 413, 416), (497, 491, 483), (422, 494, 495), (421, 495, 496), (421, 422, 495), (423, 493, 494), (423, 494, 422), (420, 496, 497), (420, 497, 483), (420, 421, 496), (424, 492, 493), (424, 493, 423), (418, 492, 424), (432, 419, 420), (432, 420, 483), (425, 419, 432), (431, 425, 432), (426, 425, 431), (427, 426, 431), (429, 431, 430), (428, 431, 429), (428, 427, 431), (498, 492, 418), (500, 499, 498), (501, 500, 498), (433, 343, 432), (433, 432, 483), (472, 476, 704), (476, 705, 704), (705, 476, 706), (472, 704, 707), (706, 476, 708), (472, 707, 709), (708, 476, 710), (472, 709, 711), (710, 476, 475), (710, 475, 712), (472, 711, 713), (712, 475, 714), (472, 713, 715), (714, 475, 716), (716, 475, 717), (718, 719, 471), (715, 718, 471), (472, 715, 471), (471, 719, 720), (471, 720, 721), (722, 723, 474), (724, 722, 474), (725, 717, 474), (723, 725, 474), (717, 475, 474), (726, 724, 473), (727, 726, 473), (728, 727, 473), (721, 728, 473), (471, 721, 473), (724, 474, 473), (729, 479, 478), (729, 730, 479), (731, 479, 730), (732, 729, 478), (733, 479, 731), (734, 732, 478), (735, 479, 733), (736, 734, 478), (480, 479, 735), (737, 480, 735), (738, 736, 478), (739, 480, 737), (740, 738, 478), (741, 480, 739), (742, 480, 741), (477, 743, 740), (477, 744, 743), (477, 740, 478), (745, 744, 477), (746, 745, 477), (481, 747, 748), (481, 742, 747), (481, 749, 750), (481, 748, 749), (481, 480, 742), (482, 751, 746), (482, 752, 751), (482, 753, 752), (482, 750, 753), (482, 481, 750), (482, 746, 477), (548, 546, 670), (548, 670, 671), (548, 671, 676), (551, 548, 676), (553, 551, 676), (553, 676, 677), (553, 677, 678), (594, 673, 672), (594, 591, 673), (583, 553, 678), (597, 672, 667), (597, 594, 672), (585, 583, 678), (585, 678, 675), (585, 675, 674), (600, 667, 666), (588, 674, 673), (600, 597, 667), (588, 585, 674), (591, 588, 673), (610, 666, 664), (610, 600, 666), (577, 664, 662), (577, 662, 660), (577, 610, 664), (574, 577, 660), (568, 660, 658), (568, 658, 656), (568, 574, 660), (566, 568, 656), (564, 656, 655), (564, 566, 656), (562, 655, 654), (562, 564, 655), (552, 654, 657), (552, 562, 654), (549, 552, 657), (549, 657, 659), (547, 549, 659), (547, 659, 661), (545, 547, 661), (545, 661, 663), (543, 545, 663), (543, 663, 665), (542, 543, 665), (542, 665, 668), (544, 542, 668), (544, 668, 669), (544, 669, 670), (546, 544, 670), (592, 589, 633), (592, 633, 635), (595, 592, 635), (595, 635, 637), (595, 637, 639), (598, 595, 639), (605, 648, 647), (605, 604, 648), (601, 598, 639), (601, 639, 641), (606, 647, 649), (606, 605, 647), (603, 641, 642), (603, 601, 641), (607, 649, 651), (607, 606, 649), (608, 603, 642), (608, 642, 650), (604, 650, 648), (628, 651, 652), (604, 608, 650), (628, 607, 651), (624, 652, 653), (624, 628, 652), (617, 653, 646), (617, 624, 653), (613, 646, 645), (613, 617, 646), (614, 645, 644), (614, 613, 645), (602, 644, 643), (602, 614, 644), (599, 643, 640), (599, 640, 638), (599, 602, 643), (596, 599, 638), (593, 596, 638), (593, 638, 636), (590, 593, 636), (590, 636, 634), (590, 634, 632), (587, 590, 632), (584, 587, 632), (584, 632, 629), (582, 584, 629), (582, 629, 630), (586, 582, 630), (586, 630, 631), (589, 586, 631), (589, 631, 633), (623, 620, 712), (627, 623, 712), (627, 712, 714), (627, 714, 716), (526, 627, 716), (531, 723, 722), (531, 529, 723), (526, 716, 717), (527, 526, 717), (532, 722, 724), (532, 531, 722), (528, 717, 725), (528, 527, 717), (520, 724, 726), (520, 726, 727), (529, 725, 723), (520, 532, 724), (529, 528, 725), (521, 520, 727), (522, 727, 728), (522, 521, 727), (523, 728, 721), (523, 522, 728), (524, 721, 720), (524, 523, 721), (525, 720, 719), (525, 524, 720), (504, 719, 718), (504, 718, 715), (504, 525, 719), (507, 715, 713), (507, 504, 715), (625, 713, 711), (625, 507, 713), (621, 625, 711), (618, 621, 711), (618, 711, 709), (618, 709, 707), (615, 618, 707), (615, 707, 704), (611, 615, 704), (609, 611, 704), (609, 704, 705), (609, 705, 706), (612, 609, 706), (612, 706, 708), (616, 612, 708), (620, 616, 708), (620, 708, 710), (620, 710, 712), (563, 745, 746), (565, 563, 746), (565, 746, 751), (619, 748, 747), (567, 565, 751), (567, 751, 752), (567, 752, 753), (622, 619, 747), (573, 567, 753), (626, 747, 742), (626, 622, 747), (576, 573, 753), (576, 753, 750), (505, 742, 741), (505, 626, 742), (579, 576, 750), (579, 750, 749), (619, 749, 748), (506, 741, 739), (619, 579, 749), (506, 505, 741), (517, 739, 737), (517, 506, 739), (581, 737, 735), (581, 517, 737), (580, 735, 733), (580, 581, 735), (578, 733, 731), (578, 580, 733), (575, 731, 730), (575, 578, 731), (572, 730, 729), (572, 729, 732), (572, 575, 730), (569, 572, 732), (570, 569, 732), (570, 732, 734), (571, 570, 734), (571, 734, 736), (560, 571, 736), (560, 736, 738), (560, 738, 740), (554, 560, 740), (557, 554, 740), (557, 740, 743), (558, 557, 743), (558, 743, 744), (561, 558, 744), (561, 744, 745), (563, 561, 745), (514, 685, 687), (516, 514, 687), (519, 516, 687), (519, 687, 689), (536, 698, 697), (536, 697, 699), (536, 535, 698), (530, 519, 689), (530, 689, 691), (530, 691, 692), (537, 536, 699), (533, 530, 692), (538, 699, 701), (534, 533, 692), (538, 701, 702), (534, 692, 700), (538, 537, 699), (534, 700, 698), (535, 534, 698), (539, 538, 702), (540, 702, 703), (540, 539, 702), (541, 703, 696), (541, 540, 703), (550, 696, 695), (550, 541, 696), (559, 695, 694), (559, 550, 695), (555, 694, 693), (555, 559, 694), (556, 693, 690), (556, 690, 688), (556, 555, 693), (518, 556, 688), (515, 518, 688), (515, 688, 686), (513, 515, 686), (513, 686, 684), (513, 684, 682), (511, 513, 682), (508, 511, 682), (508, 682, 679), (509, 508, 679), (509, 679, 680), (509, 680, 681), (510, 509, 681), (512, 510, 681), (512, 681, 683), (514, 512, 683), (514, 683, 685)])
me_motormountmirrored_001.use_remesh_fix_poles = True
me_motormountmirrored_001.use_remesh_preserve_attributes = False
me_motormountmirrored_001.use_mirror_vertex_groups = False
me_motormountmirrored_001.update()
me_cube_001 = bpy.data.meshes.new('Cube.001')
me_cube_001.from_pydata([(-1.0, -1.0, -1.0), (-1.0, -1.0, 1.0), (-1.0, 1.0, -1.0), (-1.0, 1.0, 1.0), (1.0, -1.0, -1.0), (1.0, -1.0, 1.0), (1.0, 1.0, -1.0), (1.0, 1.0, 1.0)], [], [(0, 1, 3, 2), (2, 3, 7, 6), (6, 7, 5, 4), (4, 5, 1, 0), (2, 6, 4, 0), (7, 3, 1, 5)])
_uv = me_cube_001.uv_layers.new(name='UVMap')
_uv.uv.foreach_set('vector', [0.375, 0.0, 0.625, 0.0, 0.625, 0.25, 0.375, 0.25, 0.375, 0.25, 0.625, 0.25, 0.625, 0.5, 0.375, 0.5, 0.375, 0.5, 0.625, 0.5, 0.625, 0.75, 0.375, 0.75, 0.375, 0.75, 0.625, 0.75, 0.625, 1.0, 0.375, 1.0, 0.125, 0.5, 0.375, 0.5, 0.375, 0.75, 0.125, 0.75, 0.625, 0.5, 0.875, 0.5, 0.875, 0.75, 0.625, 0.75])
me_cube_001.use_remesh_fix_poles = True
me_cube_001.use_remesh_preserve_attributes = False
me_cube_001.use_mirror_vertex_groups = False
me_cube_001.update()
me_cube_002 = bpy.data.meshes.new('Cube.002')
me_cube_002.from_pydata([(-1.0, -1.0, -1.0), (-1.0, -1.0, 1.0), (-1.0, 1.0, -1.0), (-1.0, 1.0, 1.0), (1.0, -1.0, -1.0), (1.0, -1.0, 1.0), (1.0, 1.0, -1.0), (1.0, 1.0, 1.0)], [], [(0, 1, 3, 2), (2, 3, 7, 6), (6, 7, 5, 4), (4, 5, 1, 0), (2, 6, 4, 0), (7, 3, 1, 5)])
_uv = me_cube_002.uv_layers.new(name='UVMap')
_uv.uv.foreach_set('vector', [0.375, 0.0, 0.625, 0.0, 0.625, 0.25, 0.375, 0.25, 0.375, 0.25, 0.625, 0.25, 0.625, 0.5, 0.375, 0.5, 0.375, 0.5, 0.625, 0.5, 0.625, 0.75, 0.375, 0.75, 0.375, 0.75, 0.625, 0.75, 0.625, 1.0, 0.375, 1.0, 0.125, 0.5, 0.375, 0.5, 0.375, 0.75, 0.125, 0.75, 0.625, 0.5, 0.875, 0.5, 0.875, 0.75, 0.625, 0.75])
me_cube_002.use_remesh_fix_poles = True
me_cube_002.use_remesh_preserve_attributes = False
me_cube_002.use_mirror_vertex_groups = False
me_cube_002.update()

# ---- objects
ob_motormount = bpy.data.objects.new('motorMount', me_motormount)
ob_motormountmirrored = bpy.data.objects.new('motorMountMirrored', me_motormountmirrored_001)
ob_cube = bpy.data.objects.new('Cube', me_cube_001)
ob_cube_001 = bpy.data.objects.new('Cube.001', me_cube_002)

# ---- transforms, parenting, visibility, modifiers, constraints
ob_motormount.location = (0.0, -20.0, 0.0)
ob_motormount.lineart.crease_threshold = 0.0
ob_motormountmirrored.location = (0.0, 20.0, 0.0)
ob_motormountmirrored.lineart.crease_threshold = 0.0
ob_cube.location = (0.75, 20.0, 30.5)
ob_cube.scale = (0.75, 22.0, 1.0)
ob_cube.lineart.crease_threshold = 0.0
ob_cube_001.location = (0.75, 20.0, 14.5)
ob_cube_001.scale = (0.75, 22.0, 16.0)
ob_cube_001.lineart.crease_threshold = 0.0

# ---- collection membership
col_collection.objects.link(ob_motormount)
col_collection.objects.link(ob_motormountmirrored)
col_collection.objects.link(ob_cube)
col_collection.objects.link(ob_cube_001)

# ---- scene / render settings (as saved in the file)
scene.frame_start = 1; scene.frame_end = 250; scene.frame_set(1)
scene.render.engine = 'BLENDER_EEVEE_NEXT'
scene.cycles.use_denoising = False
scene.cycles.samples = 128
scene.cycles.sampling_pattern = 'TABULATED_SOBOL'
scene.cycles.use_adaptive_sampling = False
scene.cycles.use_light_tree = False
scene.view_settings.view_transform = 'Filmic'
bpy.context.view_layer.update()

# ---- added for rendering (the .blend has no active camera and no usable light): camera, sun
cam_auto = bpy.data.cameras.new('AutoCamera')
cam_auto.lens = 50.0
cam_auto.sensor_width = 36.0
cam_auto.clip_end = 2145.1
ob_auto_camera = bpy.data.objects.new('AutoCamera', cam_auto)
scene.collection.objects.link(ob_auto_camera)
ob_auto_camera.location = (102.979, -126.674, 112.783)
ob_auto_camera.rotation_euler = (1.09748, -7.21219e-08, 0.694738)
scene.camera = ob_auto_camera
light_auto_sun = bpy.data.lights.new('AutoSun', 'SUN')
light_auto_sun.energy = 3.0
light_auto_sun.angle = 0.0523599
ob_auto_sun = bpy.data.objects.new('AutoSun', light_auto_sun)
scene.collection.objects.link(ob_auto_sun)
ob_auto_sun.rotation_euler = (0.872665, 0.174533, 0.523599)
bpy.context.view_layer.update()
